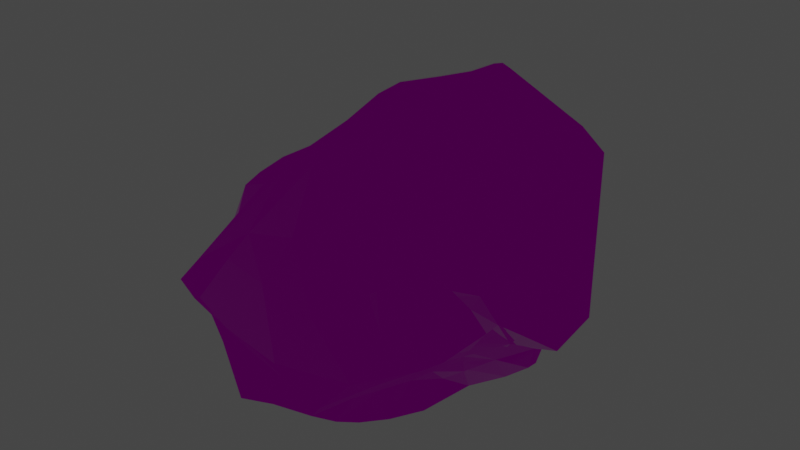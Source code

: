 # Source: Rock03.blend  (saved by Blender 3.1.7; exported with 4.5.12 LTS)
import bpy
from mathutils import Matrix  # noqa: F401  (used for matrix-valued properties, if any)

bpy.ops.wm.read_factory_settings(use_empty=True)
scene = bpy.context.scene
scene.name = 'Scene'

# ---- images (referenced by path relative to the original .blend; pixels are not part of the script)
import os
ASSET_DIR = os.environ.get("B2B_ASSET_DIR", "")  # directory of the original .blend (textures are referenced by path, not embedded)
HERE = os.path.dirname(os.path.abspath(__file__))  # packed textures are extracted next to this script under _unpacked/

def load_image(name, relpath, width, height, colorspace="sRGB"):
    """Load a texture the original file referenced (path relative to the .blend, or extracted next to this script)."""
    p = next((c for c in (os.path.join(HERE, relpath), os.path.join(ASSET_DIR, relpath)) if relpath and os.path.exists(c)), "")
    if p:
        img = bpy.data.images.load(p, check_existing=True)
        img.name = name
    else:  # same state as the original file: an image datablock whose file is absent (Cycles renders it pink)
        img = bpy.data.images.new(name, width, height)
        img.source = "FILE"
        img.filepath = "//" + (relpath or name)
    img.colorspace_settings.name = colorspace
    return img
img_t_env_nature_rockwall_01_bc_dds = load_image('T_ENV_NATURE_RockWall_01_BC.dds', 'T_ENV_NATURE_RockWall_01_BC.dds', 1024, 1024, 'sRGB')
img_t_env_nature_rockwall_01_mrad_dds = load_image('T_ENV_NATURE_RockWall_01_MRAD.dds', 'T_ENV_NATURE_RockWall_01_MRAD.dds', 1024, 1024, 'sRGB')
img_t_env_nature_rockwall_01_n_dds = load_image('T_ENV_NATURE_RockWall_01_N.dds', 'T_ENV_NATURE_RockWall_01_N.dds', 1024, 1024, 'Non-Color')

# ---- materials (node trees are filled in below, after node groups)
mat_mi_env_nature_cave_flatrock = bpy.data.materials.new('MI_ENV_NATURE_Cave_FlatRock')
mat_mi_env_nature_cave_flatrock.use_transparent_shadow = False

# ---- material node trees
mat_mi_env_nature_cave_flatrock.use_nodes = True; mat_mi_env_nature_cave_flatrock.node_tree.nodes.clear()
_N = mat_mi_env_nature_cave_flatrock.node_tree.nodes; _L = mat_mi_env_nature_cave_flatrock.node_tree.links
n0 = _N.new('ShaderNodeBsdfPrincipled'); n0.name = 'Principled BSDF'; n0.location = (10, 300)
n0.distribution = 'GGX'
n0.subsurface_method = 'RANDOM_WALK_SKIN'
n0.inputs[3].default_value = 1.45
n0.inputs[27].default_value = (0.0, 0.0, 0.0, 1.0)
n0.inputs[28].default_value = 1.0
n1 = _N.new('ShaderNodeOutputMaterial'); n1.name = 'Material Output'; n1.location = (300, 300)
n2 = _N.new('ShaderNodeTexImage'); n2.name = 'Image Texture'; n2.location = (-280, 280)
n2.image = img_t_env_nature_rockwall_01_bc_dds
n3 = _N.new('ShaderNodeNormalMap'); n3.name = 'Normal Map'; n3.location = (-246, -220)
n4 = _N.new('ShaderNodeSeparateColor'); n4.name = 'Separate RGB'; n4.location = (-205, -27)
n5 = _N.new('ShaderNodeTexImage'); n5.name = 'Image Texture.001'; n5.location = (-699, 98)
n5.image = img_t_env_nature_rockwall_01_mrad_dds
n6 = _N.new('ShaderNodeTexImage'); n6.name = 'Image Texture.002'; n6.location = (-696, -288)
n6.image = img_t_env_nature_rockwall_01_n_dds
_L.new(n0.outputs[0], n1.inputs[0])
_L.new(n2.outputs[0], n0.inputs[0])
_L.new(n3.outputs[0], n0.inputs[5])
_L.new(n4.outputs[0], n0.inputs[1])
_L.new(n4.outputs[1], n0.inputs[2])
_L.new(n6.outputs[0], n3.inputs[1])
_L.new(n5.outputs[0], n4.inputs[0])
n1.is_active_output = True

# ---- world
world_world = bpy.data.worlds.new('World'); scene.world = world_world
world_world.use_nodes = True; world_world.node_tree.nodes.clear()
_N = world_world.node_tree.nodes; _L = world_world.node_tree.links
n0 = _N.new('ShaderNodeOutputWorld'); n0.name = 'World Output'; n0.location = (300, 300)
n1 = _N.new('ShaderNodeBackground'); n1.name = 'Background'; n1.location = (10, 300)
n1.inputs[0].default_value = (0.05088, 0.05088, 0.05088, 1.0)
_L.new(n1.outputs[0], n0.inputs[0])
n0.is_active_output = True
world_world.color = (0.05088, 0.05088, 0.05088)
world_world.use_sun_shadow = False
world_world.sun_shadow_jitter_overblur = 0.0

# ---- meshes
me_sm_env_nature_cave_rock_m_02_md = bpy.data.meshes.new('SM_ENV_NATURE_Cave_Rock_M_02.md')
me_sm_env_nature_cave_rock_m_02_md.from_pydata([(0.5767, 0.1717, 0.2436), (0.5605, 0.403, -0.3379), (0.5503, 0.4227, 0.3009), (0.6167, 0.09693, -0.3033), (0.1338, 0.832, 0.09339), (0.2388, 0.7044, 0.2629), (0.2497, 0.7297, -0.04626), (0.3144, 0.6077, 0.3019), (0.3414, 0.6439, -0.1461), (0.39, 0.544, 0.3172), (0.4018, 0.5718, -0.2233), (0.5503, 0.4227, 0.3009), (0.5605, 0.403, -0.3379), (0.2392, 0.5611, -0.3494), (0.146, 0.6831, -0.3059), (0.2497, 0.7297, -0.04626), (0.05413, 0.8803, -0.268), (0.1338, 0.832, 0.09339), (-0.04818, 0.8111, -0.4273), (0.02901, 0.5689, -0.487), (0.1426, 0.4302, -0.5032), (0.332, 0.4501, -0.3787), (0.2578, 0.3392, -0.5067), (0.5605, 0.403, -0.3379), (0.4472, 0.2433, -0.5013), (0.4561, 0.3041, -0.3944), (-0.2058, -0.6612, -0.229), (-0.1407, -0.6016, -0.4538), (-0.0931, -0.6984, -0.3834), (-0.3606, -0.4937, -0.3133), (-0.1558, -0.4472, -0.551), (-0.4066, -0.3226, -0.4006), (-0.325, -0.2118, -0.4736), (-0.07517, -0.2756, -0.5752), (-0.07652, -0.128, -0.5367), (-0.2884, -0.0873, -0.5102), (0.1456, -0.1924, -0.5433), (-0.08943, 0.04843, -0.503), (-0.2667, 0.05111, -0.4384), (0.1726, 0.09489, -0.5076), (0.3491, -0.03345, -0.4956), (0.3032, -0.229, -0.5132), (0.4207, 0.08863, -0.4903), (-0.1726, 0.2011, -0.5006), (-0.328, 0.2131, -0.444), (0.01856, 0.25, -0.514), (0.2327, 0.2063, -0.4926), (0.4472, 0.2433, -0.5013), (0.2578, 0.3392, -0.5067), (0.08062, 0.3477, -0.5021), (0.1426, 0.4302, -0.5032), (-0.109, 0.3957, -0.5053), (-0.04508, 0.5292, -0.4999), (0.02901, 0.5689, -0.487), (-0.1268, 0.73, -0.4688), (-0.04818, 0.8111, -0.4273), (-0.2841, 0.6007, -0.4937), (-0.2796, 0.3279, -0.52), (-0.4484, 0.4419, -0.4852), (-0.4093, 0.3333, -0.4916), (0.3332, -0.164, -0.4018), (0.3032, -0.229, -0.5132), (0.3491, -0.03345, -0.4956), (0.3084, -0.3065, -0.3442), (0.2738, -0.3776, -0.4779), (0.3153, -0.4714, -0.2902), (0.2747, -0.5287, -0.4034), (0.2735, -0.6328, -0.3401), (0.3145, -0.5984, -0.2506), (0.2572, -0.7231, -0.2742), (0.3115, -0.7438, -0.207), (0.4089, -0.4607, -0.2031), (0.4362, -0.6121, -0.1358), (0.458, -0.7616, -0.04642), (0.48, -0.4631, -0.1463), (0.4455, -0.3049, -0.2118), (0.3839, -0.2877, -0.2853), (0.3332, -0.164, -0.4018), (0.4231, -0.1741, -0.268), (0.3932, -0.1274, -0.3654), (0.3491, -0.03345, -0.4956), (0.4564, -0.03392, -0.3398), (0.4207, 0.08863, -0.4903), (0.514, 0.08578, -0.4101), (0.4472, 0.2433, -0.5013), (0.5191, 0.1131, -0.3418), (0.4472, 0.2433, -0.5013), (0.4561, 0.3041, -0.3944), (0.5068, -0.02514, -0.259), (0.4231, -0.1741, -0.268), (0.6167, 0.09693, -0.3033), (0.4561, 0.3041, -0.3944), (0.5605, 0.403, -0.3379), (0.5629, -0.04556, -0.1916), (0.5346, -0.1445, -0.1157), (0.4899, -0.1421, -0.1671), (0.4899, -0.1421, -0.1671), (0.4455, -0.3049, -0.2118), (0.4894, -0.2341, -0.0329), (0.4894, -0.2341, -0.0329), (0.5071, -0.2123, 0.01223), (0.4756, -0.3162, 0.06627), (0.48, -0.4631, -0.1463), (0.4756, -0.3162, 0.06627), (0.4649, -0.6391, 0.06789), (0.458, -0.7616, -0.04642), (0.4372, -0.6208, 0.1903), (0.4271, -0.3571, 0.3031), (0.4667, -0.2389, 0.2398), (0.5071, -0.2123, 0.01223), (0.479, -0.07993, 0.2413), (0.5346, -0.1445, -0.1157), (0.5024, 0.03408, 0.209), (0.5629, -0.04556, -0.1916), (0.5767, 0.1717, 0.2436), (0.6167, 0.09693, -0.3033), (-0.6133, 0.4323, -0.1805), (-0.5058, 0.5306, 0.133), (-0.6254, 0.54, -0.1856), (-0.4845, 0.4263, 0.1621), (-0.5936, 0.285, -0.1497), (-0.4655, 0.3086, 0.1738), (-0.6264, 0.1807, -0.11), (-0.4872, 0.1615, 0.1662), (-0.6413, 0.06441, -0.09579), (-0.5066, 0.006809, 0.1164), (-0.5987, -0.04228, -0.08216), (-0.5046, -0.09285, 0.06551), (-0.5721, -0.1758, -0.09485), (-0.4942, -0.2155, 0.01045), (-0.5646, -0.3099, -0.09791), (-0.5072, -0.3319, -0.03496), (0.3938, -0.2452, 0.42), (0.3521, -0.1489, 0.5614), (0.3325, -0.0437, 0.5572), (0.3388, 0.06924, 0.5567), (0.5767, 0.1717, 0.2436), (0.3437, 0.1558, 0.5752), (0.3232, 0.2391, 0.5446), (0.5503, 0.4227, 0.3009), (0.39, 0.544, 0.3172), (0.2431, 0.2911, 0.5658), (0.162, 0.3633, 0.5483), (0.3144, 0.6077, 0.3019), (0.0696, 0.4448, 0.5044), (0.2388, 0.7044, 0.2629), (-0.005422, 0.5489, 0.4152), (0.1338, 0.832, 0.09339), (-0.113, 0.5373, 0.3618), (-0.1571, 0.7969, 0.1109), (-0.2275, 0.5376, 0.3098), (-0.2898, 0.7935, 0.1089), (-0.4236, 0.6884, 0.09305), (-0.2892, 0.4952, 0.3075), (-0.5058, 0.5306, 0.133), (-0.3353, 0.415, 0.3108), (-0.4845, 0.4263, 0.1621), (-0.3288, 0.343, 0.3236), (-0.4655, 0.3086, 0.1738), (-0.2665, 0.2039, 0.3801), (-0.4872, 0.1615, 0.1662), (-0.262, 0.058, 0.3367), (-0.5066, 0.006809, 0.1164), (-0.3461, -0.07673, 0.2452), (-0.5046, -0.09285, 0.06551), (-0.3904, -0.1686, 0.2206), (-0.4942, -0.2155, 0.01045), (-0.3917, -0.282, 0.2003), (-0.3838, -0.3579, 0.1817), (-0.5072, -0.3319, -0.03496), (-0.1571, 0.7969, 0.1109), (-0.3834, 0.8, -0.2479), (-0.2898, 0.7935, 0.1089), (-0.2627, 0.792, -0.3262), (0.05413, 0.8803, -0.268), (-0.04818, 0.8111, -0.4273), (0.1338, 0.832, 0.09339), (-0.2627, 0.792, -0.3262), (-0.04818, 0.8111, -0.4273), (-0.1268, 0.73, -0.4688), (-0.2927, 0.6779, -0.3856), (-0.2841, 0.6007, -0.4937), (-0.3834, 0.8, -0.2479), (-0.3235, 0.5221, -0.4417), (-0.4484, 0.4419, -0.4852), (-0.4979, 0.4872, -0.396), (-0.4428, 0.6586, -0.3053), (-0.486, 0.7497, -0.2183), (-0.5614, 0.6446, -0.212), (-0.54, 0.584, -0.2731), (-0.6254, 0.54, -0.1856), (-0.5275, -0.3806, -0.1608), (-0.5072, -0.3319, -0.03496), (-0.5646, -0.3099, -0.09791), (-0.3594, -0.4788, -0.0226), (-0.4048, -0.56, -0.1222), (-0.3838, -0.3579, 0.1817), (-0.3692, -0.6823, -0.04098), (-0.2337, -0.4111, 0.251), (-0.288, -0.667, 0.05565), (-0.0824, -0.4702, 0.3521), (-0.04952, -0.6541, 0.2265), (0.02791, -0.4433, 0.4047), (0.1331, -0.6475, 0.2682), (0.2003, -0.4332, 0.3607), (0.1476, -0.2874, 0.4502), (0.3404, -0.6254, 0.2519), (0.3521, -0.1489, 0.5614), (0.3938, -0.2452, 0.42), (0.4271, -0.3571, 0.3031), (0.4372, -0.6208, 0.1903), (-0.1837, -0.7573, -0.005589), (-0.288, -0.667, 0.05565), (-0.3692, -0.6823, -0.04098), (-0.1039, -0.6995, 0.134), (-0.04952, -0.6541, 0.2265), (-0.02044, -0.797, -0.03235), (0.08141, -0.7315, 0.1307), (0.1331, -0.6475, 0.2682), (0.2304, -0.837, -0.03486), (0.3013, -0.7496, 0.107), (0.3404, -0.6254, 0.2519), (0.458, -0.7616, -0.04642), (0.4372, -0.6208, 0.1903), (0.4649, -0.6391, 0.06789), (-0.3834, 0.8, -0.2479), (-0.4236, 0.6884, 0.09305), (-0.2898, 0.7935, 0.1089), (-0.486, 0.7497, -0.2183), (-0.5614, 0.6446, -0.212), (-0.6254, 0.54, -0.1856), (-0.5058, 0.5306, 0.133), (-0.3692, -0.6823, -0.04098), (-0.4048, -0.56, -0.1222), (-0.3302, -0.664, -0.1071), (-0.5275, -0.3806, -0.1608), (-0.1837, -0.7573, -0.005589), (-0.3692, -0.6823, -0.04098), (-0.2862, -0.6334, -0.1689), (-0.03614, -0.7452, -0.07692), (-0.02044, -0.797, -0.03235), (-0.5082, -0.439, -0.2414), (0.2287, -0.7603, -0.0903), (0.2304, -0.837, -0.03486), (0.458, -0.7616, -0.04642), (0.3115, -0.7438, -0.207), (0.1417, -0.7127, -0.2021), (0.2572, -0.7231, -0.2742), (0.09701, -0.7314, -0.2998), (-0.04551, -0.6907, -0.1781), (-0.0931, -0.6984, -0.3834), (-0.5296, -0.1595, -0.2565), (-0.325, -0.2118, -0.4736), (-0.5275, -0.3806, -0.1608), (-0.571, -0.09379, -0.1537), (-0.5987, -0.04228, -0.08216), (-0.6413, 0.06441, -0.09579), (-0.3557, 0.03951, -0.2968), (-0.2884, -0.0873, -0.5102), (-0.2667, 0.05111, -0.4384), (-0.6264, 0.1807, -0.11), (-0.328, 0.2131, -0.444), (-0.4584, 0.2648, -0.3415), (-0.5936, 0.285, -0.1497), (-0.4093, 0.3333, -0.4916), (-0.6133, 0.4323, -0.1805), (-0.4979, 0.4872, -0.396), (-0.4484, 0.4419, -0.4852), (-0.6254, 0.54, -0.1856), (0.2738, -0.3776, -0.4779), (0.1456, -0.1924, -0.5433), (0.3032, -0.229, -0.5132), (0.1008, -0.3525, -0.5131), (-0.07517, -0.2756, -0.5752), (-0.1558, -0.4472, -0.551), (0.08822, -0.5104, -0.4441), (0.2747, -0.5287, -0.4034), (-0.1407, -0.6016, -0.4538), (0.2735, -0.6328, -0.3401), (0.08029, -0.6461, -0.3649), (-0.0931, -0.6984, -0.3834), (0.2572, -0.7231, -0.2742), (0.09701, -0.7314, -0.2998), (-0.2275, 0.5376, 0.3098), (-0.2892, 0.4952, 0.3075), (-0.2168, 0.4559, 0.3709), (-0.113, 0.5373, 0.3618), (-0.3353, 0.415, 0.3108), (-0.07579, 0.4535, 0.4293), (-0.005422, 0.5489, 0.4152), (0.0696, 0.4448, 0.5044), (-0.2844, 0.3553, 0.3609), (-0.3288, 0.343, 0.3236), (-0.2665, 0.2039, 0.3801), (-0.05317, 0.2938, 0.47), (0.1142, 0.2926, 0.5314), (0.162, 0.3633, 0.5483), (0.2431, 0.2911, 0.5658), (-0.1495, 0.1867, 0.4561), (-0.262, 0.058, 0.3367), (0.06989, 0.2232, 0.5186), (0.2237, 0.2178, 0.564), (0.3232, 0.2391, 0.5446), (0.3437, 0.1558, 0.5752), (0.2058, 0.1384, 0.5619), (0.3388, 0.06924, 0.5567), (-0.004783, 0.05, 0.5062), (0.1821, -0.008859, 0.5355), (0.3325, -0.0437, 0.5572), (-0.1533, -0.01052, 0.4101), (-0.3461, -0.07673, 0.2452), (0.1916, -0.1724, 0.5224), (0.3521, -0.1489, 0.5614), (0.1476, -0.2874, 0.4502), (0.0304, -0.15, 0.4821), (0.03876, -0.2955, 0.4368), (0.02791, -0.4433, 0.4047), (-0.1158, -0.1537, 0.4059), (-0.0925, -0.3019, 0.378), (-0.0824, -0.4702, 0.3521), (-0.2337, -0.4111, 0.251), (-0.2344, -0.2835, 0.2921), (-0.3838, -0.3579, 0.1817), (-0.3917, -0.282, 0.2003), (-0.2441, -0.1765, 0.292), (-0.3904, -0.1686, 0.2206)], [], [(0, 1, 2), (1, 0, 3), (4, 5, 6), (7, 6, 5), (7, 8, 6), (9, 8, 7), (9, 10, 8), (11, 10, 9), (11, 12, 10), (13, 8, 10), (8, 13, 14), (14, 15, 8), (16, 17, 15), (16, 15, 14), (16, 14, 18), (18, 14, 19), (13, 19, 14), (19, 13, 20), (21, 20, 13), (13, 10, 21), (20, 21, 22), (10, 23, 21), (21, 24, 22), (21, 23, 25), (24, 21, 25), (26, 27, 28), (27, 26, 29), (29, 30, 27), (30, 29, 31), (32, 30, 31), (30, 32, 33), (32, 34, 33), (34, 32, 35), (36, 33, 34), (35, 37, 34), (37, 35, 38), (34, 39, 36), (39, 34, 37), (36, 40, 41), (40, 36, 39), (42, 40, 39), (37, 38, 43), (38, 44, 43), (37, 45, 39), (45, 37, 43), (46, 42, 39), (46, 39, 45), (46, 47, 42), (46, 48, 47), (49, 48, 46), (49, 46, 45), (48, 49, 50), (49, 45, 51), (51, 45, 43), (52, 50, 49), (52, 49, 51), (50, 52, 53), (53, 54, 55), (54, 53, 52), (54, 52, 56), (52, 51, 56), (57, 56, 51), (43, 57, 51), (43, 44, 57), (57, 58, 56), (57, 44, 59), (58, 57, 59), (60, 61, 62), (61, 60, 63), (63, 64, 61), (64, 63, 65), (64, 65, 66), (65, 67, 66), (67, 65, 68), (68, 69, 67), (69, 68, 70), (65, 63, 71), (71, 68, 65), (72, 70, 68), (68, 71, 72), (70, 72, 73), (73, 72, 74), (72, 71, 74), (75, 74, 71), (71, 63, 76), (71, 76, 75), (63, 77, 76), (78, 75, 76), (79, 76, 77), (76, 79, 78), (80, 79, 77), (81, 78, 79), (82, 79, 80), (82, 81, 79), (83, 82, 84), (82, 83, 81), (85, 81, 83), (86, 85, 83), (87, 85, 86), (81, 85, 88), (88, 89, 81), (90, 88, 85), (91, 90, 85), (90, 91, 92), (88, 90, 93), (88, 93, 94), (89, 88, 95), (96, 88, 94), (95, 97, 89), (98, 96, 94), (97, 95, 99), (94, 100, 98), (101, 98, 100), (99, 102, 97), (102, 99, 103), (102, 104, 105), (103, 104, 102), (104, 103, 106), (107, 106, 103), (107, 103, 108), (109, 108, 103), (109, 110, 108), (110, 109, 111), (111, 112, 110), (112, 111, 113), (113, 114, 112), (114, 113, 115), (116, 117, 118), (117, 116, 119), (120, 119, 116), (119, 120, 121), (121, 120, 122), (121, 122, 123), (124, 123, 122), (123, 124, 125), (126, 125, 124), (125, 126, 127), (128, 127, 126), (127, 128, 129), (130, 129, 128), (129, 130, 131), (107, 108, 132), (132, 108, 133), (110, 133, 108), (133, 110, 134), (110, 135, 134), (135, 110, 112), (136, 135, 112), (135, 136, 137), (136, 138, 137), (138, 136, 139), (138, 139, 140), (138, 140, 141), (140, 142, 141), (142, 140, 143), (143, 144, 142), (144, 143, 145), (145, 146, 144), (146, 145, 147), (147, 148, 146), (148, 147, 149), (149, 150, 148), (150, 149, 151), (152, 150, 151), (150, 152, 153), (154, 153, 152), (153, 154, 155), (155, 154, 156), (155, 156, 157), (158, 157, 156), (159, 157, 158), (159, 158, 160), (159, 160, 161), (161, 160, 162), (161, 162, 163), (164, 163, 162), (163, 164, 165), (166, 165, 164), (165, 166, 167), (166, 168, 167), (168, 166, 169), (170, 171, 172), (170, 173, 171), (173, 170, 174), (175, 173, 174), (170, 176, 174), (177, 178, 179), (179, 180, 177), (181, 180, 179), (182, 177, 180), (180, 181, 183), (181, 184, 183), (185, 183, 184), (180, 186, 182), (183, 186, 180), (186, 183, 185), (187, 182, 186), (188, 187, 186), (186, 185, 189), (186, 189, 188), (185, 190, 189), (188, 189, 190), (191, 192, 193), (194, 192, 191), (195, 194, 191), (194, 196, 192), (194, 195, 197), (196, 194, 198), (194, 197, 199), (198, 194, 199), (199, 200, 198), (201, 200, 199), (200, 201, 202), (203, 202, 201), (202, 203, 204), (202, 204, 205), (206, 204, 203), (207, 205, 208), (204, 208, 205), (208, 204, 209), (204, 206, 209), (210, 209, 206), (211, 212, 213), (214, 212, 211), (214, 215, 212), (216, 214, 211), (217, 215, 214), (217, 214, 216), (215, 217, 218), (219, 217, 216), (220, 218, 217), (220, 217, 219), (218, 220, 221), (222, 220, 219), (220, 223, 221), (220, 222, 224), (223, 220, 224), (225, 226, 227), (226, 225, 228), (229, 226, 228), (230, 226, 229), (226, 230, 231), (232, 233, 234), (233, 235, 234), (236, 237, 234), (234, 235, 238), (239, 236, 234), (238, 239, 234), (236, 239, 240), (238, 235, 241), (242, 240, 239), (240, 242, 243), (244, 243, 242), (244, 242, 245), (242, 246, 245), (242, 239, 246), (245, 246, 247), (246, 248, 247), (239, 249, 246), (246, 249, 248), (239, 238, 249), (249, 250, 248), (249, 26, 250), (249, 238, 26), (238, 29, 26), (29, 238, 241), (241, 31, 29), (31, 241, 251), (251, 252, 31), (253, 251, 241), (128, 253, 130), (253, 128, 254), (251, 253, 254), (128, 255, 254), (256, 254, 255), (252, 251, 257), (254, 257, 251), (256, 257, 254), (257, 258, 252), (257, 259, 258), (257, 256, 260), (257, 261, 259), (260, 262, 257), (261, 257, 262), (262, 260, 263), (262, 264, 261), (263, 265, 262), (264, 262, 266), (265, 266, 262), (266, 267, 264), (265, 268, 266), (269, 270, 271), (270, 269, 272), (272, 273, 270), (272, 274, 273), (269, 275, 272), (274, 272, 275), (275, 269, 276), (275, 277, 274), (278, 275, 276), (277, 275, 279), (275, 278, 279), (279, 280, 277), (281, 279, 278), (280, 279, 282), (279, 281, 282), (283, 284, 285), (283, 285, 286), (287, 285, 284), (286, 285, 288), (289, 286, 288), (288, 290, 289), (285, 287, 291), (287, 292, 291), (291, 292, 293), (285, 294, 288), (291, 294, 285), (288, 295, 290), (295, 288, 294), (290, 295, 296), (297, 296, 295), (298, 291, 293), (294, 291, 298), (299, 298, 293), (300, 295, 294), (298, 300, 294), (295, 301, 297), (300, 301, 295), (301, 302, 297), (302, 301, 303), (304, 303, 301), (301, 300, 304), (303, 304, 305), (300, 298, 306), (306, 304, 300), (307, 305, 304), (304, 306, 307), (305, 307, 308), (298, 309, 306), (298, 299, 309), (310, 309, 299), (307, 311, 308), (308, 311, 312), (312, 311, 313), (307, 314, 311), (311, 314, 313), (314, 307, 306), (314, 315, 313), (315, 316, 313), (306, 317, 314), (317, 306, 309), (314, 318, 315), (318, 316, 315), (318, 314, 317), (316, 318, 319), (318, 320, 319), (320, 318, 321), (317, 321, 318), (321, 322, 320), (322, 321, 323), (321, 317, 324), (324, 323, 321), (309, 324, 317), (309, 310, 324), (324, 325, 323), (310, 325, 324)])
_uv = me_sm_env_nature_cave_rock_m_02_md.uv_layers.new(name='UV_SINGLE')
_uv.uv.foreach_set('vector', [0.4915, 0.696, 0.4395, 0.7964, 0.4373, 0.6841, 0.4395, 0.7964, 0.4915, 0.696, 0.4985, 0.7954, 0.2324, 0.637, 0.2976, 0.5706, 0.3027, 0.6882, 0.3381, 0.5642, 0.3027, 0.6882, 0.2976, 0.5706, 0.3381, 0.5642, 0.3401, 0.697, 0.3027, 0.6882, 0.3708, 0.563, 0.3401, 0.697, 0.3381, 0.5642, 0.3708, 0.563, 0.3701, 0.7183, 0.3401, 0.697, 0.4373, 0.5681, 0.3701, 0.7183, 0.3708, 0.563, 0.4373, 0.5681, 0.4395, 0.752, 0.3701, 0.7183, 0.3372, 0.7631, 0.3401, 0.697, 0.3701, 0.7183, 0.3401, 0.697, 0.3372, 0.7631, 0.2925, 0.7485, 0.2925, 0.7485, 0.3027, 0.6821, 0.3401, 0.697, 0.2347, 0.7329, 0.2264, 0.6687, 0.3027, 0.6821, 0.2347, 0.7329, 0.3027, 0.6821, 0.2925, 0.7485, 0.2347, 0.7329, 0.2925, 0.7485, 0.2343, 0.7783, 0.2343, 0.7783, 0.2925, 0.7485, 0.2952, 0.8077, 0.3372, 0.7631, 0.2952, 0.8077, 0.2925, 0.7485, 0.2952, 0.8077, 0.3372, 0.7631, 0.3386, 0.8196, 0.3774, 0.7781, 0.3386, 0.8196, 0.3372, 0.7631, 0.3372, 0.7631, 0.3701, 0.7183, 0.3774, 0.7781, 0.3386, 0.8196, 0.3774, 0.7781, 0.3748, 0.8263, 0.3701, 0.7183, 0.4395, 0.7579, 0.3774, 0.7781, 0.3774, 0.7781, 0.4287, 0.8337, 0.3748, 0.8263, 0.3774, 0.7781, 0.4395, 0.7579, 0.4285, 0.8009, 0.4287, 0.8337, 0.3774, 0.7781, 0.4285, 0.8009, 0.418, 0.6716, 0.4155, 0.6367, 0.4417, 0.6492, 0.4155, 0.6367, 0.418, 0.6716, 0.3667, 0.6687, 0.3667, 0.6687, 0.385, 0.6108, 0.4155, 0.6367, 0.385, 0.6108, 0.3667, 0.6687, 0.3286, 0.6458, 0.3093, 0.605, 0.385, 0.6108, 0.3286, 0.6458, 0.385, 0.6108, 0.3093, 0.605, 0.3635, 0.5793, 0.3093, 0.605, 0.3423, 0.5496, 0.3635, 0.5793, 0.3423, 0.5496, 0.3093, 0.605, 0.2908, 0.5703, 0.3926, 0.5161, 0.3635, 0.5793, 0.3423, 0.5496, 0.2908, 0.5703, 0.3076, 0.512, 0.3423, 0.5496, 0.3076, 0.512, 0.2908, 0.5703, 0.2649, 0.5374, 0.3423, 0.5496, 0.342, 0.46, 0.3926, 0.5161, 0.342, 0.46, 0.3423, 0.5496, 0.3076, 0.512, 0.3926, 0.5161, 0.3887, 0.4541, 0.427, 0.4951, 0.3887, 0.4541, 0.3926, 0.5161, 0.342, 0.46, 0.3875, 0.4209, 0.3887, 0.4541, 0.342, 0.46, 0.3076, 0.512, 0.2649, 0.5374, 0.2671, 0.4937, 0.2649, 0.5374, 0.2307, 0.5154, 0.2671, 0.4937, 0.3076, 0.512, 0.2949, 0.4565, 0.342, 0.46, 0.2949, 0.4565, 0.3076, 0.512, 0.2671, 0.4937, 0.3308, 0.4297, 0.3875, 0.4209, 0.342, 0.46, 0.3308, 0.4297, 0.342, 0.46, 0.2949, 0.4565, 0.3308, 0.4297, 0.355, 0.3857, 0.3875, 0.4209, 0.3308, 0.4297, 0.3032, 0.4028, 0.355, 0.3857, 0.2812, 0.4297, 0.3032, 0.4028, 0.3308, 0.4297, 0.2812, 0.4297, 0.3308, 0.4297, 0.2949, 0.4565, 0.3032, 0.4028, 0.2812, 0.4297, 0.2695, 0.4058, 0.2812, 0.4297, 0.2949, 0.4565, 0.2529, 0.4502, 0.2529, 0.4502, 0.2949, 0.4565, 0.2671, 0.4937, 0.2245, 0.4199, 0.2695, 0.4058, 0.2812, 0.4297, 0.2245, 0.4199, 0.2812, 0.4297, 0.2529, 0.4502, 0.2695, 0.4058, 0.2245, 0.4199, 0.2234, 0.4004, 0.2234, 0.4004, 0.1567, 0.4214, 0.1428, 0.3896, 0.1567, 0.4214, 0.2234, 0.4004, 0.2245, 0.4199, 0.1567, 0.4214, 0.2245, 0.4199, 0.2104, 0.4458, 0.2245, 0.4199, 0.2529, 0.4502, 0.2104, 0.4458, 0.2257, 0.4834, 0.2104, 0.4458, 0.2529, 0.4502, 0.2671, 0.4937, 0.2257, 0.4834, 0.2529, 0.4502, 0.2671, 0.4937, 0.2307, 0.5154, 0.2257, 0.4834, 0.2257, 0.4834, 0.1658, 0.4746, 0.2104, 0.4458, 0.2257, 0.4834, 0.2307, 0.5154, 0.1947, 0.498, 0.1658, 0.4746, 0.2257, 0.4834, 0.1947, 0.498, 0.4417, 0.8234, 0.4343, 0.8367, 0.4287, 0.8151, 0.4343, 0.8367, 0.4417, 0.8234, 0.4541, 0.8311, 0.4541, 0.8311, 0.4458, 0.8557, 0.4343, 0.8367, 0.4458, 0.8557, 0.4541, 0.8311, 0.4788, 0.8551, 0.4458, 0.8557, 0.4788, 0.8551, 0.468, 0.8768, 0.4788, 0.8551, 0.4858, 0.8911, 0.468, 0.8768, 0.4858, 0.8911, 0.4788, 0.8551, 0.4983, 0.8759, 0.4983, 0.8759, 0.5015, 0.9045, 0.4858, 0.8911, 0.5015, 0.9045, 0.4983, 0.8759, 0.5215, 0.9012, 0.4788, 0.8551, 0.4541, 0.8311, 0.5044, 0.8403, 0.5044, 0.8403, 0.4983, 0.8759, 0.4788, 0.8551, 0.5371, 0.8616, 0.5215, 0.9012, 0.4983, 0.8759, 0.4983, 0.8759, 0.5044, 0.8403, 0.5371, 0.8616, 0.5215, 0.9012, 0.5371, 0.8616, 0.5762, 0.881, 0.5762, 0.881, 0.5371, 0.8616, 0.5264, 0.8309, 0.5371, 0.8616, 0.5044, 0.8403, 0.5264, 0.8309, 0.4941, 0.8112, 0.5264, 0.8309, 0.5044, 0.8403, 0.5044, 0.8403, 0.4541, 0.8311, 0.4724, 0.8174, 0.5044, 0.8403, 0.4724, 0.8174, 0.4941, 0.8112, 0.4541, 0.8311, 0.4417, 0.7971, 0.4724, 0.8174, 0.4717, 0.7936, 0.4941, 0.8112, 0.4724, 0.8174, 0.4541, 0.7874, 0.4724, 0.8174, 0.4417, 0.7971, 0.4724, 0.8174, 0.4541, 0.7874, 0.4717, 0.7936, 0.4319, 0.77, 0.4541, 0.7874, 0.4417, 0.7971, 0.4634, 0.7688, 0.4717, 0.7936, 0.4541, 0.7874, 0.436, 0.7454, 0.4541, 0.7874, 0.4319, 0.77, 0.436, 0.7454, 0.4634, 0.7688, 0.4541, 0.7874, 0.4646, 0.7429, 0.436, 0.7454, 0.4287, 0.7053, 0.436, 0.7454, 0.4646, 0.7429, 0.4634, 0.7688, 0.4683, 0.7349, 0.4634, 0.7688, 0.4646, 0.7429, 0.4287, 0.7407, 0.4683, 0.7349, 0.4646, 0.7429, 0.4285, 0.7185, 0.4683, 0.7349, 0.4287, 0.7407, 0.4634, 0.7688, 0.4683, 0.7349, 0.481, 0.7683, 0.481, 0.7683, 0.4717, 0.7983, 0.4634, 0.7688, 0.4985, 0.73, 0.481, 0.7683, 0.4683, 0.7349, 0.4285, 0.6946, 0.4985, 0.73, 0.4683, 0.7349, 0.4985, 0.73, 0.4285, 0.6946, 0.4395, 0.6575, 0.481, 0.7683, 0.4985, 0.73, 0.502, 0.777, 0.481, 0.7683, 0.502, 0.777, 0.5068, 0.8066, 0.4717, 0.7983, 0.481, 0.7683, 0.4919, 0.7898, 0.4919, 0.8037, 0.481, 0.7683, 0.5068, 0.8066, 0.4919, 0.7898, 0.4941, 0.8163, 0.4717, 0.7983, 0.5088, 0.8273, 0.4919, 0.8037, 0.5068, 0.8066, 0.4941, 0.8163, 0.4919, 0.7898, 0.5088, 0.7921, 0.5068, 0.8066, 0.5132, 0.826, 0.5088, 0.8273, 0.5205, 0.8362, 0.5088, 0.8273, 0.5132, 0.826, 0.5088, 0.7921, 0.5264, 0.8236, 0.4941, 0.8163, 0.5264, 0.8236, 0.5088, 0.7921, 0.5205, 0.7876, 0.5264, 0.8236, 0.5718, 0.7979, 0.5762, 0.8287, 0.5205, 0.7876, 0.5718, 0.7979, 0.5264, 0.8236, 0.5718, 0.7979, 0.5205, 0.7876, 0.5703, 0.7704, 0.5186, 0.7528, 0.5703, 0.7704, 0.5205, 0.7876, 0.5186, 0.7528, 0.5205, 0.7876, 0.5107, 0.7709, 0.5132, 0.7957, 0.5107, 0.7709, 0.5205, 0.7876, 0.5132, 0.7957, 0.4934, 0.7849, 0.5107, 0.7709, 0.4934, 0.7849, 0.5132, 0.7957, 0.5068, 0.8057, 0.5068, 0.8057, 0.4871, 0.799, 0.4934, 0.7849, 0.4871, 0.799, 0.5068, 0.8057, 0.502, 0.8097, 0.502, 0.8097, 0.4915, 0.8027, 0.4871, 0.799, 0.4915, 0.8027, 0.502, 0.8097, 0.4985, 0.814, 0.146, 0.5574, 0.1274, 0.6008, 0.1274, 0.5549, 0.1274, 0.6008, 0.146, 0.5574, 0.146, 0.6052, 0.1697, 0.5659, 0.146, 0.6052, 0.146, 0.5574, 0.146, 0.6052, 0.1697, 0.5659, 0.1648, 0.6064, 0.1648, 0.6064, 0.1697, 0.5659, 0.1747, 0.5715, 0.1648, 0.6064, 0.1747, 0.5715, 0.1742, 0.6086, 0.1891, 0.5725, 0.1742, 0.6086, 0.1747, 0.5715, 0.1742, 0.6086, 0.1891, 0.5725, 0.1906, 0.615, 0.2117, 0.5798, 0.1906, 0.615, 0.1891, 0.5725, 0.1906, 0.615, 0.2117, 0.5798, 0.2117, 0.6218, 0.246, 0.5803, 0.2117, 0.6218, 0.2117, 0.5798, 0.2117, 0.6218, 0.246, 0.5803, 0.246, 0.6135, 0.281, 0.5823, 0.246, 0.6135, 0.246, 0.5803, 0.246, 0.6135, 0.281, 0.5823, 0.281, 0.6042, 0.5186, 0.7528, 0.5107, 0.7709, 0.4907, 0.7449, 0.4907, 0.7449, 0.5107, 0.7709, 0.4631, 0.7368, 0.4934, 0.7849, 0.4631, 0.7368, 0.5107, 0.7709, 0.4631, 0.7368, 0.4934, 0.7849, 0.4436, 0.7509, 0.4934, 0.7849, 0.4319, 0.7679, 0.4436, 0.7509, 0.4319, 0.7679, 0.4934, 0.7849, 0.4871, 0.799, 0.4915, 0.8308, 0.4319, 0.7679, 0.4871, 0.799, 0.4319, 0.7679, 0.4915, 0.8308, 0.4226, 0.7781, 0.4915, 0.8308, 0.4058, 0.7968, 0.4226, 0.7781, 0.4058, 0.7968, 0.4915, 0.8308, 0.4373, 0.8898, 0.4058, 0.7968, 0.4373, 0.8898, 0.3708, 0.9056, 0.4058, 0.7968, 0.3708, 0.9056, 0.3745, 0.798, 0.3708, 0.9056, 0.3401, 0.808, 0.3745, 0.798, 0.3401, 0.808, 0.3708, 0.9056, 0.3381, 0.9122, 0.3381, 0.9122, 0.3013, 0.8213, 0.3401, 0.808, 0.3013, 0.8213, 0.3381, 0.9122, 0.2976, 0.9245, 0.2976, 0.9245, 0.2639, 0.8453, 0.3013, 0.8213, 0.2639, 0.8453, 0.2976, 0.9245, 0.2385, 0.9522, 0.2385, 0.9522, 0.2356, 0.8325, 0.2639, 0.8453, 0.2356, 0.8325, 0.2385, 0.9522, 0.1858, 0.9062, 0.1858, 0.9062, 0.2026, 0.8219, 0.2356, 0.8325, 0.2026, 0.8219, 0.1858, 0.9062, 0.1498, 0.8868, 0.1305, 0.8488, 0.2026, 0.8219, 0.1498, 0.8868, 0.2026, 0.8219, 0.1305, 0.8488, 0.1937, 0.8038, 0.1274, 0.7971, 0.1937, 0.8038, 0.1305, 0.8488, 0.1937, 0.8038, 0.1274, 0.7971, 0.1923, 0.7775, 0.1923, 0.7775, 0.1274, 0.7971, 0.146, 0.7677, 0.1923, 0.7775, 0.146, 0.7677, 0.2004, 0.7592, 0.1648, 0.7378, 0.2004, 0.7592, 0.146, 0.7677, 0.2305, 0.7288, 0.2004, 0.7592, 0.1648, 0.7378, 0.2305, 0.7288, 0.1648, 0.7378, 0.1742, 0.6975, 0.2305, 0.7288, 0.1742, 0.6975, 0.2479, 0.6926, 0.2479, 0.6926, 0.1742, 0.6975, 0.1906, 0.6511, 0.2479, 0.6926, 0.1906, 0.6511, 0.2389, 0.6536, 0.2117, 0.6218, 0.2389, 0.6536, 0.1906, 0.6511, 0.2389, 0.6536, 0.2117, 0.6218, 0.2397, 0.6484, 0.246, 0.6135, 0.2397, 0.6484, 0.2117, 0.6218, 0.2397, 0.6484, 0.246, 0.6135, 0.2632, 0.6519, 0.246, 0.6135, 0.2859, 0.6521, 0.2632, 0.6519, 0.2859, 0.6521, 0.246, 0.6135, 0.281, 0.6042, 0.1884, 0.6877, 0.1498, 0.7616, 0.1498, 0.6814, 0.1884, 0.6877, 0.1858, 0.7684, 0.1498, 0.7616, 0.1858, 0.7684, 0.1884, 0.6877, 0.2322, 0.7341, 0.2343, 0.7689, 0.1858, 0.7684, 0.2322, 0.7341, 0.1884, 0.6877, 0.2418, 0.6777, 0.2322, 0.7341, 0.1858, 0.5818, 0.2343, 0.5425, 0.2375, 0.5728, 0.2375, 0.5728, 0.2112, 0.6165, 0.1858, 0.5818, 0.2524, 0.6384, 0.2112, 0.6165, 0.2375, 0.5728, 0.1498, 0.5959, 0.1858, 0.5818, 0.2112, 0.6165, 0.2112, 0.6165, 0.2524, 0.6384, 0.2272, 0.6621, 0.2524, 0.6384, 0.2201, 0.7061, 0.2272, 0.6621, 0.193, 0.6951, 0.2272, 0.6621, 0.2201, 0.7061, 0.2112, 0.6165, 0.1791, 0.6421, 0.1498, 0.5959, 0.2272, 0.6621, 0.1791, 0.6421, 0.2112, 0.6165, 0.1791, 0.6421, 0.2272, 0.6621, 0.193, 0.6951, 0.1312, 0.6233, 0.1498, 0.5959, 0.1791, 0.6421, 0.1296, 0.6619, 0.1312, 0.6233, 0.1791, 0.6421, 0.1791, 0.6421, 0.193, 0.6951, 0.1509, 0.6748, 0.1791, 0.6421, 0.1509, 0.6748, 0.1296, 0.6619, 0.193, 0.6951, 0.1274, 0.6975, 0.1509, 0.6748, 0.1296, 0.6619, 0.1509, 0.6748, 0.1274, 0.6975, 0.3181, 0.6365, 0.281, 0.689, 0.281, 0.655, 0.3491, 0.7039, 0.281, 0.689, 0.3181, 0.6365, 0.3801, 0.6475, 0.3491, 0.7039, 0.3181, 0.6365, 0.3491, 0.7039, 0.2859, 0.7689, 0.281, 0.689, 0.3491, 0.7039, 0.3801, 0.6475, 0.4216, 0.6494, 0.2859, 0.7689, 0.3491, 0.7039, 0.3398, 0.7874, 0.3491, 0.7039, 0.4216, 0.6494, 0.4216, 0.6917, 0.3398, 0.7874, 0.3491, 0.7039, 0.4216, 0.6917, 0.4216, 0.6917, 0.4011, 0.803, 0.3398, 0.7874, 0.4634, 0.7505, 0.4011, 0.803, 0.4216, 0.6917, 0.4011, 0.803, 0.4634, 0.7505, 0.428, 0.8265, 0.5029, 0.7911, 0.428, 0.8265, 0.4634, 0.7505, 0.428, 0.8265, 0.5029, 0.7911, 0.4719, 0.8517, 0.428, 0.8265, 0.4719, 0.8517, 0.4419, 0.8812, 0.5483, 0.8322, 0.4719, 0.8517, 0.5029, 0.7911, 0.4631, 0.9492, 0.4419, 0.8812, 0.4907, 0.9174, 0.4719, 0.8517, 0.4907, 0.9174, 0.4419, 0.8812, 0.4907, 0.9174, 0.4719, 0.8517, 0.5186, 0.8948, 0.4719, 0.8517, 0.5483, 0.8322, 0.5186, 0.8948, 0.5703, 0.8495, 0.5186, 0.8948, 0.5483, 0.8322, 0.4634, 0.6792, 0.4216, 0.7085, 0.4216, 0.6819, 0.4639, 0.7146, 0.4216, 0.7085, 0.4634, 0.6792, 0.4639, 0.7146, 0.4634, 0.7415, 0.4216, 0.7085, 0.4937, 0.6824, 0.4639, 0.7146, 0.4634, 0.6792, 0.5078, 0.7239, 0.4634, 0.7415, 0.4639, 0.7146, 0.5078, 0.7239, 0.4639, 0.7146, 0.4937, 0.6824, 0.4634, 0.7415, 0.5078, 0.7239, 0.5029, 0.7594, 0.5449, 0.6956, 0.5078, 0.7239, 0.4937, 0.6824, 0.5586, 0.7283, 0.5029, 0.7594, 0.5078, 0.7239, 0.5586, 0.7283, 0.5078, 0.7239, 0.5449, 0.6956, 0.5029, 0.7594, 0.5586, 0.7283, 0.5483, 0.7639, 0.5762, 0.7095, 0.5586, 0.7283, 0.5449, 0.6956, 0.5586, 0.7283, 0.5703, 0.7522, 0.5483, 0.7639, 0.5586, 0.7283, 0.5762, 0.7095, 0.5718, 0.7322, 0.5703, 0.7522, 0.5586, 0.7283, 0.5718, 0.7322, 0.1498, 0.7253, 0.1305, 0.7007, 0.1498, 0.6943, 0.1305, 0.7007, 0.1498, 0.7253, 0.1312, 0.7222, 0.1296, 0.717, 0.1305, 0.7007, 0.1312, 0.7222, 0.1274, 0.7158, 0.1305, 0.7007, 0.1296, 0.717, 0.1305, 0.7007, 0.1274, 0.7158, 0.1274, 0.7031, 0.4304, 0.7743, 0.3904, 0.7728, 0.4202, 0.7356, 0.3904, 0.7728, 0.3352, 0.7786, 0.4202, 0.7356, 0.4604, 0.7207, 0.4287, 0.7677, 0.4202, 0.7356, 0.4202, 0.7356, 0.3352, 0.7786, 0.4114, 0.7012, 0.4761, 0.6792, 0.4604, 0.7207, 0.4202, 0.7356, 0.4114, 0.7012, 0.4761, 0.6792, 0.4202, 0.7356, 0.4604, 0.7207, 0.4761, 0.6792, 0.4902, 0.687, 0.4114, 0.7012, 0.3352, 0.7786, 0.3435, 0.7212, 0.5176, 0.6296, 0.4902, 0.687, 0.4761, 0.6792, 0.4902, 0.687, 0.5176, 0.6296, 0.5337, 0.6416, 0.5586, 0.5906, 0.5337, 0.6416, 0.5176, 0.6296, 0.5586, 0.5906, 0.5176, 0.6296, 0.502, 0.5957, 0.5176, 0.6296, 0.4819, 0.627, 0.502, 0.5957, 0.5176, 0.6296, 0.4761, 0.6792, 0.4819, 0.627, 0.502, 0.5957, 0.4819, 0.627, 0.4829, 0.5964, 0.4819, 0.627, 0.4573, 0.6167, 0.4829, 0.5964, 0.4761, 0.6792, 0.4563, 0.6606, 0.4819, 0.627, 0.4819, 0.627, 0.4563, 0.6606, 0.4573, 0.6167, 0.4761, 0.6792, 0.4114, 0.7012, 0.4563, 0.6606, 0.4563, 0.6606, 0.4287, 0.645, 0.4573, 0.6167, 0.4563, 0.6606, 0.418, 0.6716, 0.4287, 0.645, 0.4563, 0.6606, 0.4114, 0.7012, 0.418, 0.6716, 0.4114, 0.7012, 0.3667, 0.6687, 0.418, 0.6716, 0.3667, 0.6687, 0.4114, 0.7012, 0.3435, 0.7212, 0.3435, 0.7212, 0.3286, 0.6458, 0.3667, 0.6687, 0.3286, 0.6458, 0.3435, 0.7212, 0.2786, 0.6799, 0.2786, 0.6799, 0.3257, 0.6189, 0.3286, 0.6458, 0.3076, 0.7582, 0.2786, 0.6799, 0.3435, 0.7212, 0.2495, 0.7393, 0.3076, 0.7582, 0.2781, 0.7646, 0.3076, 0.7582, 0.2495, 0.7393, 0.2449, 0.7053, 0.2786, 0.6799, 0.3076, 0.7582, 0.2449, 0.7053, 0.2495, 0.7393, 0.2189, 0.7122, 0.2449, 0.7053, 0.1941, 0.6792, 0.2449, 0.7053, 0.2189, 0.7122, 0.3257, 0.6189, 0.2786, 0.6799, 0.2598, 0.6099, 0.2449, 0.7053, 0.2598, 0.6099, 0.2786, 0.6799, 0.1941, 0.6792, 0.2598, 0.6099, 0.2449, 0.7053, 0.2598, 0.6099, 0.3174, 0.5955, 0.3257, 0.6189, 0.2598, 0.6099, 0.2869, 0.5786, 0.3174, 0.5955, 0.2598, 0.6099, 0.1941, 0.6792, 0.1699, 0.6433, 0.2598, 0.6099, 0.2484, 0.5491, 0.2869, 0.5786, 0.1699, 0.6433, 0.2023, 0.5647, 0.2598, 0.6099, 0.2484, 0.5491, 0.2598, 0.6099, 0.2023, 0.5647, 0.2023, 0.5647, 0.1699, 0.6433, 0.1544, 0.6072, 0.2023, 0.5647, 0.2142, 0.5203, 0.2484, 0.5491, 0.1544, 0.6072, 0.1211, 0.5698, 0.2023, 0.5647, 0.2142, 0.5203, 0.2023, 0.5647, 0.158, 0.5112, 0.1211, 0.5698, 0.158, 0.5112, 0.2023, 0.5647, 0.158, 0.5112, 0.1866, 0.5017, 0.2142, 0.5203, 0.1211, 0.5698, 0.09692, 0.5454, 0.158, 0.5112, 0.4495, 0.5291, 0.3926, 0.5161, 0.427, 0.4951, 0.3926, 0.5161, 0.4495, 0.5291, 0.4124, 0.5515, 0.4124, 0.5515, 0.3635, 0.5793, 0.3926, 0.5161, 0.4124, 0.5515, 0.385, 0.6108, 0.3635, 0.5793, 0.4495, 0.5291, 0.4373, 0.5811, 0.4124, 0.5515, 0.385, 0.6108, 0.4124, 0.5515, 0.4373, 0.5811, 0.4373, 0.5811, 0.4495, 0.5291, 0.4758, 0.5566, 0.4373, 0.5811, 0.4155, 0.6367, 0.385, 0.6108, 0.4949, 0.5747, 0.4373, 0.5811, 0.4758, 0.5566, 0.4155, 0.6367, 0.4373, 0.5811, 0.4602, 0.6064, 0.4373, 0.5811, 0.4949, 0.5747, 0.4602, 0.6064, 0.4602, 0.6064, 0.4417, 0.6492, 0.4155, 0.6367, 0.5117, 0.5935, 0.4602, 0.6064, 0.4949, 0.5747, 0.4417, 0.6492, 0.4602, 0.6064, 0.481, 0.6208, 0.4602, 0.6064, 0.5117, 0.5935, 0.481, 0.6208, 0.2026, 0.8219, 0.1937, 0.8038, 0.2118, 0.799, 0.2026, 0.8219, 0.2118, 0.799, 0.2356, 0.8325, 0.1923, 0.7775, 0.2118, 0.799, 0.1937, 0.8038, 0.2356, 0.8325, 0.2118, 0.799, 0.2603, 0.812, 0.2639, 0.8453, 0.2356, 0.8325, 0.2603, 0.812, 0.2603, 0.812, 0.3013, 0.8213, 0.2639, 0.8453, 0.2118, 0.799, 0.1923, 0.7775, 0.2081, 0.765, 0.1923, 0.7775, 0.2004, 0.7592, 0.2081, 0.765, 0.2081, 0.765, 0.2004, 0.7592, 0.2305, 0.7288, 0.2118, 0.799, 0.2727, 0.785, 0.2603, 0.812, 0.2081, 0.765, 0.2727, 0.785, 0.2118, 0.799, 0.2603, 0.812, 0.3359, 0.7849, 0.3013, 0.8213, 0.3359, 0.7849, 0.2603, 0.812, 0.2727, 0.785, 0.3013, 0.8213, 0.3359, 0.7849, 0.3401, 0.808, 0.3745, 0.798, 0.3401, 0.808, 0.3359, 0.7849, 0.2695, 0.7314, 0.2081, 0.765, 0.2305, 0.7288, 0.2727, 0.785, 0.2081, 0.765, 0.2695, 0.7314, 0.2479, 0.6926, 0.2695, 0.7314, 0.2305, 0.7288, 0.332, 0.7618, 0.3359, 0.7849, 0.2727, 0.785, 0.2695, 0.7314, 0.332, 0.7618, 0.2727, 0.785, 0.3359, 0.7849, 0.3784, 0.7777, 0.3745, 0.798, 0.332, 0.7618, 0.3784, 0.7777, 0.3359, 0.7849, 0.3784, 0.7777, 0.4058, 0.7968, 0.3745, 0.798, 0.4058, 0.7968, 0.3784, 0.7777, 0.4226, 0.7781, 0.3833, 0.7548, 0.4226, 0.7781, 0.3784, 0.7777, 0.3784, 0.7777, 0.332, 0.7618, 0.3833, 0.7548, 0.4226, 0.7781, 0.3833, 0.7548, 0.4319, 0.7495, 0.332, 0.7618, 0.2695, 0.7314, 0.3318, 0.7061, 0.3318, 0.7061, 0.3833, 0.7548, 0.332, 0.7618, 0.3948, 0.7112, 0.4319, 0.7495, 0.3833, 0.7548, 0.3833, 0.7548, 0.3318, 0.7061, 0.3948, 0.7112, 0.4319, 0.7495, 0.3948, 0.7112, 0.4436, 0.7168, 0.2695, 0.7314, 0.2922, 0.6785, 0.3318, 0.7061, 0.2695, 0.7314, 0.2479, 0.6926, 0.2922, 0.6785, 0.2389, 0.6536, 0.2922, 0.6785, 0.2479, 0.6926, 0.3948, 0.7112, 0.4209, 0.6702, 0.4436, 0.7168, 0.4436, 0.7168, 0.4209, 0.6702, 0.4646, 0.6929, 0.4646, 0.6929, 0.4209, 0.6702, 0.4399, 0.6309, 0.3948, 0.7112, 0.3716, 0.6533, 0.4209, 0.6702, 0.4209, 0.6702, 0.3716, 0.6533, 0.4399, 0.6309, 0.3716, 0.6533, 0.3948, 0.7112, 0.3318, 0.7061, 0.3716, 0.6533, 0.3999, 0.6123, 0.4399, 0.6309, 0.3999, 0.6123, 0.428, 0.5679, 0.4399, 0.6309, 0.3318, 0.7061, 0.3264, 0.6382, 0.3716, 0.6533, 0.3264, 0.6382, 0.3318, 0.7061, 0.2922, 0.6785, 0.3716, 0.6533, 0.3611, 0.5967, 0.3999, 0.6123, 0.3611, 0.5967, 0.428, 0.5679, 0.3999, 0.6123, 0.3611, 0.5967, 0.3716, 0.6533, 0.3264, 0.6382, 0.428, 0.5679, 0.3611, 0.5967, 0.4011, 0.5493, 0.3611, 0.5967, 0.3398, 0.552, 0.4011, 0.5493, 0.3398, 0.552, 0.3611, 0.5967, 0.3123, 0.5891, 0.3264, 0.6382, 0.3123, 0.5891, 0.3611, 0.5967, 0.3123, 0.5891, 0.2859, 0.5461, 0.3398, 0.552, 0.2859, 0.5461, 0.3123, 0.5891, 0.2632, 0.5713, 0.3123, 0.5891, 0.3264, 0.6382, 0.2881, 0.6233, 0.2881, 0.6233, 0.2632, 0.5713, 0.3123, 0.5891, 0.2922, 0.6785, 0.2881, 0.6233, 0.3264, 0.6382, 0.2922, 0.6785, 0.2389, 0.6536, 0.2881, 0.6233, 0.2881, 0.6233, 0.2397, 0.6128, 0.2632, 0.5713, 0.2389, 0.6536, 0.2397, 0.6128, 0.2881, 0.6233])
_uv.active_render = True
_uv = me_sm_env_nature_cave_rock_m_02_md.uv_layers.new(name='EXTRAUVS0')
_uv.uv.foreach_set('vector', [0.3616, 0.6792, 0.5249, 0.7422, 0.3467, 0.7493, 0.5249, 0.7422, 0.3616, 0.6792, 0.5059, 0.6604, 0.7661, 0.6953, 0.8301, 0.6179, 0.835, 0.7258, 0.8682, 0.6121, 0.835, 0.7258, 0.8301, 0.6179, 0.8682, 0.6121, 0.8701, 0.7368, 0.835, 0.7258, 0.8989, 0.6108, 0.8701, 0.7368, 0.8682, 0.6121, 0.8989, 0.6108, 0.8984, 0.7568, 0.8701, 0.7368, 0.9614, 0.6155, 0.8984, 0.7568, 0.8989, 0.6108, 0.9614, 0.6155, 0.9634, 0.7914, 0.8984, 0.7568, 0.8672, 0.7991, 0.8701, 0.7368, 0.8984, 0.7568, 0.8701, 0.7368, 0.8672, 0.7991, 0.8252, 0.7853, 0.8252, 0.7853, 0.835, 0.7258, 0.8701, 0.7368, 0.771, 0.7705, 0.7661, 0.6953, 0.835, 0.7258, 0.771, 0.7705, 0.835, 0.7258, 0.8252, 0.7853, 0.771, 0.7705, 0.8252, 0.7853, 0.7705, 0.8134, 0.7705, 0.8134, 0.8252, 0.7853, 0.8276, 0.8411, 0.8672, 0.7991, 0.8276, 0.8411, 0.8252, 0.7853, 0.8276, 0.8411, 0.8672, 0.7991, 0.8687, 0.8522, 0.9053, 0.8131, 0.8687, 0.8522, 0.8672, 0.7991, 0.8672, 0.7991, 0.8984, 0.7568, 0.9053, 0.8131, 0.8687, 0.8522, 0.9053, 0.8131, 0.9028, 0.8585, 0.8984, 0.7568, 0.9634, 0.7914, 0.9053, 0.8131, 0.9053, 0.8131, 0.9531, 0.8654, 0.9028, 0.8585, 0.9053, 0.8131, 0.9634, 0.7914, 0.9531, 0.8346, 0.9531, 0.8654, 0.9053, 0.8131, 0.9531, 0.8346, 0.6035, 0.126, 0.5625, 0.1289, 0.5771, 0.09863, 0.5625, 0.1289, 0.6035, 0.126, 0.5996, 0.186, 0.5996, 0.186, 0.5322, 0.1646, 0.5625, 0.1289, 0.5322, 0.1646, 0.5996, 0.186, 0.5732, 0.2305, 0.5254, 0.2529, 0.5322, 0.1646, 0.5732, 0.2305, 0.5322, 0.1646, 0.5254, 0.2529, 0.4956, 0.1895, 0.5254, 0.2529, 0.4609, 0.2144, 0.4956, 0.1895, 0.4609, 0.2144, 0.5254, 0.2529, 0.4851, 0.2744, 0.4221, 0.1558, 0.4956, 0.1895, 0.4609, 0.2144, 0.4851, 0.2744, 0.417, 0.2549, 0.4609, 0.2144, 0.417, 0.2549, 0.4851, 0.2744, 0.4468, 0.3047, 0.4609, 0.2144, 0.3564, 0.2148, 0.4221, 0.1558, 0.3564, 0.2148, 0.4609, 0.2144, 0.417, 0.2549, 0.4221, 0.1558, 0.3496, 0.1602, 0.3977, 0.1157, 0.3496, 0.1602, 0.4221, 0.1558, 0.3564, 0.2148, 0.3108, 0.1616, 0.3496, 0.1602, 0.3564, 0.2148, 0.417, 0.2549, 0.4468, 0.3047, 0.3955, 0.3022, 0.4468, 0.3047, 0.4209, 0.3447, 0.3955, 0.3022, 0.417, 0.2549, 0.3521, 0.2695, 0.3564, 0.2148, 0.3521, 0.2695, 0.417, 0.2549, 0.3955, 0.3022, 0.3213, 0.2275, 0.3108, 0.1616, 0.3564, 0.2148, 0.3213, 0.2275, 0.3564, 0.2148, 0.3521, 0.2695, 0.3213, 0.2275, 0.2698, 0.1997, 0.3108, 0.1616, 0.3213, 0.2275, 0.2896, 0.2598, 0.2698, 0.1997, 0.3208, 0.2856, 0.2896, 0.2598, 0.3213, 0.2275, 0.3208, 0.2856, 0.3213, 0.2275, 0.3521, 0.2695, 0.2896, 0.2598, 0.3208, 0.2856, 0.2932, 0.2993, 0.3208, 0.2856, 0.3521, 0.2695, 0.345, 0.3184, 0.345, 0.3184, 0.3521, 0.2695, 0.3955, 0.3022, 0.3098, 0.3521, 0.2932, 0.2993, 0.3208, 0.2856, 0.3098, 0.3521, 0.3208, 0.2856, 0.345, 0.3184, 0.2932, 0.2993, 0.3098, 0.3521, 0.2866, 0.353, 0.2866, 0.353, 0.3113, 0.4312, 0.2747, 0.4473, 0.3113, 0.4312, 0.2866, 0.353, 0.3098, 0.3521, 0.3113, 0.4312, 0.3098, 0.3521, 0.3396, 0.3682, 0.3098, 0.3521, 0.345, 0.3184, 0.3396, 0.3682, 0.3835, 0.3506, 0.3396, 0.3682, 0.345, 0.3184, 0.3955, 0.3022, 0.3835, 0.3506, 0.345, 0.3184, 0.3955, 0.3022, 0.4209, 0.3447, 0.3835, 0.3506, 0.3835, 0.3506, 0.3735, 0.4204, 0.3396, 0.3682, 0.3835, 0.3506, 0.4209, 0.3447, 0.4009, 0.3867, 0.3735, 0.4204, 0.3835, 0.3506, 0.4009, 0.3867, 0.5601, 0.5676, 0.5913, 0.5491, 0.5854, 0.6038, 0.5913, 0.5491, 0.5601, 0.5676, 0.5454, 0.5283, 0.5454, 0.5283, 0.582, 0.5073, 0.5913, 0.5491, 0.582, 0.5073, 0.5454, 0.5283, 0.5278, 0.4849, 0.582, 0.5073, 0.5278, 0.4849, 0.5601, 0.4673, 0.5278, 0.4849, 0.542, 0.4395, 0.5601, 0.4673, 0.542, 0.4395, 0.5278, 0.4849, 0.5156, 0.4507, 0.5156, 0.4507, 0.5254, 0.4136, 0.542, 0.4395, 0.5254, 0.4136, 0.5156, 0.4507, 0.5015, 0.4111, 0.5278, 0.4849, 0.5454, 0.5283, 0.4939, 0.4932, 0.4939, 0.4932, 0.5156, 0.4507, 0.5278, 0.4849, 0.47, 0.4541, 0.5015, 0.4111, 0.5156, 0.4507, 0.5156, 0.4507, 0.4939, 0.4932, 0.47, 0.4541, 0.5015, 0.4111, 0.47, 0.4541, 0.4421, 0.415, 0.4421, 0.415, 0.47, 0.4541, 0.4697, 0.4961, 0.47, 0.4541, 0.4939, 0.4932, 0.4697, 0.4961, 0.4934, 0.5376, 0.4697, 0.4961, 0.4939, 0.4932, 0.4939, 0.4932, 0.5454, 0.5283, 0.5205, 0.5388, 0.4939, 0.4932, 0.5205, 0.5388, 0.4934, 0.5376, 0.5454, 0.5283, 0.5601, 0.5676, 0.5205, 0.5388, 0.5146, 0.5718, 0.4934, 0.5376, 0.5205, 0.5388, 0.5444, 0.5825, 0.5205, 0.5388, 0.5601, 0.5676, 0.5205, 0.5388, 0.5444, 0.5825, 0.5146, 0.5718, 0.5854, 0.6038, 0.5444, 0.5825, 0.5601, 0.5676, 0.5337, 0.6125, 0.5146, 0.5718, 0.5444, 0.5825, 0.5811, 0.6423, 0.5444, 0.5825, 0.5854, 0.6038, 0.5811, 0.6423, 0.5337, 0.6125, 0.5444, 0.5825, 0.5493, 0.6497, 0.5811, 0.6423, 0.5845, 0.6875, 0.5811, 0.6423, 0.5493, 0.6497, 0.5337, 0.6125, 0.5317, 0.6584, 0.5337, 0.6125, 0.5493, 0.6497, 0.5845, 0.6875, 0.5317, 0.6584, 0.5493, 0.6497, 0.5581, 0.71, 0.5317, 0.6584, 0.5845, 0.6875, 0.5337, 0.6125, 0.5317, 0.6584, 0.5078, 0.6182, 0.5078, 0.6182, 0.5146, 0.5718, 0.5337, 0.6125, 0.5059, 0.6604, 0.5078, 0.6182, 0.5317, 0.6584, 0.5581, 0.71, 0.5059, 0.6604, 0.5317, 0.6584, 0.5059, 0.6604, 0.5581, 0.71, 0.5249, 0.7422, 0.5078, 0.6182, 0.5059, 0.6604, 0.4827, 0.6191, 0.5078, 0.6182, 0.4827, 0.6191, 0.4634, 0.5903, 0.5146, 0.5718, 0.5078, 0.6182, 0.4819, 0.585, 0.4819, 0.585, 0.5078, 0.6182, 0.4634, 0.5903, 0.4819, 0.585, 0.4934, 0.5376, 0.5146, 0.5718, 0.4421, 0.5613, 0.4819, 0.585, 0.4634, 0.5903, 0.4934, 0.5376, 0.4819, 0.585, 0.4421, 0.5613, 0.4634, 0.5903, 0.4287, 0.5688, 0.4421, 0.5613, 0.4131, 0.5386, 0.4421, 0.5613, 0.4287, 0.5688, 0.4421, 0.5613, 0.4697, 0.4961, 0.4934, 0.5376, 0.4697, 0.4961, 0.4421, 0.5613, 0.4131, 0.5386, 0.4697, 0.4961, 0.4114, 0.4492, 0.4421, 0.415, 0.4131, 0.5386, 0.4114, 0.4492, 0.4697, 0.4961, 0.4114, 0.4492, 0.4131, 0.5386, 0.3772, 0.4541, 0.3464, 0.5256, 0.3772, 0.4541, 0.4131, 0.5386, 0.3464, 0.5256, 0.4131, 0.5386, 0.3647, 0.5591, 0.4287, 0.5688, 0.3647, 0.5591, 0.4131, 0.5386, 0.4287, 0.5688, 0.3623, 0.6025, 0.3647, 0.5591, 0.3623, 0.6025, 0.4287, 0.5688, 0.4634, 0.5903, 0.4634, 0.5903, 0.3699, 0.635, 0.3623, 0.6025, 0.3699, 0.635, 0.4634, 0.5903, 0.4827, 0.6191, 0.4827, 0.6191, 0.3616, 0.6792, 0.3699, 0.635, 0.3616, 0.6792, 0.4827, 0.6191, 0.5059, 0.6604, 0.6553, 0.9195, 0.7495, 0.9151, 0.6626, 0.9482, 0.7495, 0.9151, 0.6553, 0.9195, 0.749, 0.8848, 0.6509, 0.8781, 0.749, 0.8848, 0.6553, 0.9195, 0.749, 0.8848, 0.6509, 0.8781, 0.7432, 0.8527, 0.7432, 0.8527, 0.6509, 0.8781, 0.6475, 0.8464, 0.7432, 0.8527, 0.6475, 0.8464, 0.7266, 0.8154, 0.6387, 0.8153, 0.7266, 0.8154, 0.6475, 0.8464, 0.7266, 0.8154, 0.6387, 0.8153, 0.6997, 0.7795, 0.6382, 0.7836, 0.6997, 0.7795, 0.6387, 0.8153, 0.6997, 0.7795, 0.6382, 0.7836, 0.6797, 0.756, 0.6274, 0.7476, 0.6797, 0.756, 0.6382, 0.7836, 0.6797, 0.756, 0.6274, 0.7476, 0.6582, 0.7261, 0.6167, 0.7124, 0.6582, 0.7261, 0.6274, 0.7476, 0.6582, 0.7261, 0.6167, 0.7124, 0.6367, 0.6992, 0.9409, 0.209, 0.9575, 0.2432, 0.9053, 0.2363, 0.9053, 0.2363, 0.9575, 0.2432, 0.8442, 0.2588, 0.9546, 0.2861, 0.8442, 0.2588, 0.9575, 0.2432, 0.8442, 0.2588, 0.9546, 0.2861, 0.8442, 0.2881, 0.9546, 0.2861, 0.8496, 0.3179, 0.8442, 0.2881, 0.8496, 0.3179, 0.9546, 0.2861, 0.9624, 0.3184, 0.9595, 0.3618, 0.8496, 0.3179, 0.9624, 0.3184, 0.8496, 0.3179, 0.9595, 0.3618, 0.8506, 0.3413, 0.9595, 0.3618, 0.8516, 0.3667, 0.8506, 0.3413, 0.8516, 0.3667, 0.9595, 0.3618, 0.9351, 0.4282, 0.8516, 0.3667, 0.9351, 0.4282, 0.8931, 0.4639, 0.8516, 0.3667, 0.8931, 0.4639, 0.8315, 0.3828, 0.8931, 0.4639, 0.8154, 0.4058, 0.8315, 0.3828, 0.8154, 0.4058, 0.8931, 0.4639, 0.875, 0.4854, 0.875, 0.4854, 0.7974, 0.4336, 0.8154, 0.4058, 0.7974, 0.4336, 0.875, 0.4854, 0.8574, 0.5171, 0.8574, 0.5171, 0.7837, 0.4707, 0.7974, 0.4336, 0.7837, 0.4707, 0.8574, 0.5171, 0.8354, 0.5791, 0.8354, 0.5791, 0.7534, 0.48, 0.7837, 0.4707, 0.7534, 0.48, 0.8354, 0.5791, 0.752, 0.5781, 0.752, 0.5781, 0.7222, 0.4922, 0.7534, 0.48, 0.7222, 0.4922, 0.752, 0.5781, 0.7144, 0.5813, 0.6699, 0.5637, 0.7222, 0.4922, 0.7144, 0.5813, 0.7222, 0.4922, 0.6699, 0.5637, 0.7031, 0.4844, 0.6382, 0.5229, 0.7031, 0.4844, 0.6699, 0.5637, 0.7031, 0.4844, 0.6382, 0.5229, 0.6855, 0.4668, 0.6855, 0.4668, 0.6382, 0.5229, 0.6348, 0.4922, 0.6855, 0.4668, 0.6348, 0.4922, 0.6812, 0.4473, 0.6274, 0.459, 0.6812, 0.4473, 0.6348, 0.4922, 0.689, 0.4048, 0.6812, 0.4473, 0.6274, 0.459, 0.689, 0.4048, 0.6274, 0.459, 0.6079, 0.4219, 0.689, 0.4048, 0.6079, 0.4219, 0.6699, 0.3682, 0.6699, 0.3682, 0.6079, 0.4219, 0.5815, 0.3853, 0.6699, 0.3682, 0.5815, 0.3853, 0.627, 0.3438, 0.562, 0.3613, 0.627, 0.3438, 0.5815, 0.3853, 0.627, 0.3438, 0.562, 0.3613, 0.606, 0.3242, 0.5405, 0.3315, 0.606, 0.3242, 0.562, 0.3613, 0.606, 0.3242, 0.5405, 0.3315, 0.5928, 0.2954, 0.5405, 0.3315, 0.5845, 0.2759, 0.5928, 0.2954, 0.5845, 0.2759, 0.5405, 0.3315, 0.519, 0.3047, 0.3149, 0.9036, 0.4229, 0.9598, 0.3059, 0.9598, 0.3149, 0.9036, 0.4329, 0.9073, 0.4229, 0.9598, 0.4329, 0.9073, 0.3149, 0.9036, 0.3828, 0.8398, 0.4336, 0.8367, 0.4329, 0.9073, 0.3828, 0.8398, 0.3149, 0.9036, 0.3005, 0.8257, 0.3828, 0.8398, 0.8286, 0.09229, 0.8745, 0.05518, 0.8774, 0.08398, 0.8774, 0.08398, 0.8525, 0.125, 0.8286, 0.09229, 0.8916, 0.146, 0.8525, 0.125, 0.8774, 0.08398, 0.7949, 0.1055, 0.8286, 0.09229, 0.8525, 0.125, 0.8525, 0.125, 0.8916, 0.146, 0.8677, 0.168, 0.8916, 0.146, 0.8613, 0.2095, 0.8677, 0.168, 0.8354, 0.1992, 0.8677, 0.168, 0.8613, 0.2095, 0.8525, 0.125, 0.8223, 0.1494, 0.7949, 0.1055, 0.8677, 0.168, 0.8223, 0.1494, 0.8525, 0.125, 0.8223, 0.1494, 0.8677, 0.168, 0.8354, 0.1992, 0.7773, 0.1313, 0.7949, 0.1055, 0.8223, 0.1494, 0.7759, 0.168, 0.7773, 0.1313, 0.8223, 0.1494, 0.8223, 0.1494, 0.8354, 0.1992, 0.7959, 0.1802, 0.8223, 0.1494, 0.7959, 0.1802, 0.7759, 0.168, 0.8354, 0.1992, 0.7734, 0.2012, 0.7959, 0.1802, 0.7759, 0.168, 0.7959, 0.1802, 0.7734, 0.2012, 0.04855, 0.5972, 0.01517, 0.6445, 0.01517, 0.614, 0.07654, 0.658, 0.01517, 0.6445, 0.04855, 0.5972, 0.1045, 0.6069, 0.07654, 0.658, 0.04855, 0.5972, 0.07654, 0.658, 0.01956, 0.7166, 0.01517, 0.6445, 0.07654, 0.658, 0.1045, 0.6069, 0.1417, 0.6089, 0.01956, 0.7166, 0.07654, 0.658, 0.06812, 0.7332, 0.07654, 0.658, 0.1417, 0.6089, 0.1417, 0.647, 0.06812, 0.7332, 0.07654, 0.658, 0.1417, 0.647, 0.1417, 0.647, 0.1234, 0.7473, 0.06812, 0.7332, 0.1793, 0.7, 0.1234, 0.7473, 0.1417, 0.647, 0.1234, 0.7473, 0.1793, 0.7, 0.1475, 0.7684, 0.2152, 0.7366, 0.1475, 0.7684, 0.1793, 0.7, 0.1475, 0.7684, 0.2152, 0.7366, 0.187, 0.791, 0.1475, 0.7684, 0.187, 0.791, 0.16, 0.8176, 0.2561, 0.7734, 0.187, 0.791, 0.2152, 0.7366, 0.1791, 0.8789, 0.16, 0.8176, 0.2039, 0.8502, 0.187, 0.791, 0.2039, 0.8502, 0.16, 0.8176, 0.2039, 0.8502, 0.187, 0.791, 0.2294, 0.8298, 0.187, 0.791, 0.2561, 0.7734, 0.2294, 0.8298, 0.2756, 0.7891, 0.2294, 0.8298, 0.2561, 0.7734, 0.4673, 0.9279, 0.5068, 0.9845, 0.4709, 0.9845, 0.5151, 0.9271, 0.5068, 0.9845, 0.4673, 0.9279, 0.5151, 0.9271, 0.5518, 0.9279, 0.5068, 0.9845, 0.4717, 0.8867, 0.5151, 0.9271, 0.4673, 0.9279, 0.5278, 0.8676, 0.5518, 0.9279, 0.5151, 0.9271, 0.5278, 0.8676, 0.5151, 0.9271, 0.4717, 0.8867, 0.5518, 0.9279, 0.5278, 0.8676, 0.5762, 0.8738, 0.4897, 0.8168, 0.5278, 0.8676, 0.4717, 0.8867, 0.5337, 0.7981, 0.5762, 0.8738, 0.5278, 0.8676, 0.5337, 0.7981, 0.5278, 0.8676, 0.4897, 0.8168, 0.5762, 0.8738, 0.5337, 0.7981, 0.5825, 0.8119, 0.5083, 0.7747, 0.5337, 0.7981, 0.4897, 0.8168, 0.5337, 0.7981, 0.5664, 0.7825, 0.5825, 0.8119, 0.5337, 0.7981, 0.5083, 0.7747, 0.5391, 0.78, 0.5664, 0.7825, 0.5337, 0.7981, 0.5391, 0.78, 0.7378, 0.1763, 0.6904, 0.08936, 0.7349, 0.0752, 0.6904, 0.08936, 0.7378, 0.1763, 0.7051, 0.1768, 0.6699, 0.1797, 0.6904, 0.08936, 0.7051, 0.1768, 0.6357, 0.1763, 0.6904, 0.08936, 0.6699, 0.1797, 0.6904, 0.08936, 0.6357, 0.1763, 0.6406, 0.08301, 0.2363, 0.2324, 0.2131, 0.2646, 0.215, 0.2295, 0.2131, 0.2646, 0.2013, 0.3291, 0.215, 0.2295, 0.234, 0.1782, 0.2363, 0.2324, 0.215, 0.2295, 0.215, 0.2295, 0.2013, 0.3291, 0.1929, 0.2266, 0.2017, 0.147, 0.234, 0.1782, 0.215, 0.2295, 0.1929, 0.2266, 0.2017, 0.147, 0.215, 0.2295, 0.234, 0.1782, 0.2017, 0.147, 0.2172, 0.1357, 0.1929, 0.2266, 0.2013, 0.3291, 0.1826, 0.3096, 0.1748, 0.07861, 0.2172, 0.1357, 0.2017, 0.147, 0.2172, 0.1357, 0.1748, 0.07861, 0.199, 0.06885, 0.162, 0.01562, 0.199, 0.06885, 0.1748, 0.07861, 0.162, 0.01562, 0.1748, 0.07861, 0.1365, 0.06885, 0.1748, 0.07861, 0.152, 0.1128, 0.1365, 0.06885, 0.1748, 0.07861, 0.2017, 0.147, 0.152, 0.1128, 0.1365, 0.06885, 0.152, 0.1128, 0.1236, 0.08887, 0.152, 0.1128, 0.1293, 0.1323, 0.1236, 0.08887, 0.2017, 0.147, 0.1732, 0.1606, 0.152, 0.1128, 0.152, 0.1128, 0.1732, 0.1606, 0.1293, 0.1323, 0.2017, 0.147, 0.1929, 0.2266, 0.1732, 0.1606, 0.1732, 0.1606, 0.1224, 0.1885, 0.1293, 0.1323, 0.1732, 0.1606, 0.1711, 0.2075, 0.1224, 0.1885, 0.1732, 0.1606, 0.1929, 0.2266, 0.1711, 0.2075, 0.1929, 0.2266, 0.1547, 0.2715, 0.1711, 0.2075, 0.1547, 0.2715, 0.1929, 0.2266, 0.1826, 0.3096, 0.1826, 0.3096, 0.1223, 0.3145, 0.1547, 0.2715, 0.1223, 0.3145, 0.1826, 0.3096, 0.1484, 0.377, 0.1484, 0.377, 0.08191, 0.3286, 0.1223, 0.3145, 0.2013, 0.3291, 0.1484, 0.377, 0.1826, 0.3096, 0.1901, 0.3936, 0.2013, 0.3291, 0.2053, 0.3599, 0.2013, 0.3291, 0.1901, 0.3936, 0.1659, 0.4082, 0.1484, 0.377, 0.2013, 0.3291, 0.1659, 0.4082, 0.1901, 0.3936, 0.1801, 0.4292, 0.1659, 0.4082, 0.1677, 0.4585, 0.1659, 0.4082, 0.1801, 0.4292, 0.08191, 0.3286, 0.1484, 0.377, 0.08716, 0.4111, 0.1659, 0.4082, 0.08716, 0.4111, 0.1484, 0.377, 0.1677, 0.4585, 0.08716, 0.4111, 0.1659, 0.4082, 0.08716, 0.4111, 0.05298, 0.3516, 0.08191, 0.3286, 0.08716, 0.4111, 0.04608, 0.3945, 0.05298, 0.3516, 0.08716, 0.4111, 0.1677, 0.4585, 0.1483, 0.4844, 0.08716, 0.4111, 0.03391, 0.4404, 0.04608, 0.3945, 0.1483, 0.4844, 0.06677, 0.4751, 0.08716, 0.4111, 0.03391, 0.4404, 0.08716, 0.4111, 0.06677, 0.4751, 0.06677, 0.4751, 0.1483, 0.4844, 0.1241, 0.5051, 0.06677, 0.4751, 0.01984, 0.4795, 0.03391, 0.4404, 0.1241, 0.5051, 0.1047, 0.5415, 0.06677, 0.4751, 0.01984, 0.4795, 0.06677, 0.4751, 0.03717, 0.5312, 0.1047, 0.5415, 0.03717, 0.5312, 0.06677, 0.4751, 0.03717, 0.5312, 0.01517, 0.5105, 0.01984, 0.4795, 0.1047, 0.5415, 0.09424, 0.5693, 0.03717, 0.5312, 0.437, 0.08936, 0.4221, 0.1558, 0.3977, 0.1157, 0.4221, 0.1558, 0.437, 0.08936, 0.4631, 0.1328, 0.4631, 0.1328, 0.4956, 0.1895, 0.4221, 0.1558, 0.4631, 0.1328, 0.5322, 0.1646, 0.4956, 0.1895, 0.437, 0.08936, 0.4976, 0.104, 0.4631, 0.1328, 0.5322, 0.1646, 0.4631, 0.1328, 0.4976, 0.104, 0.4976, 0.104, 0.437, 0.08936, 0.4692, 0.05859, 0.4976, 0.104, 0.5625, 0.1289, 0.5322, 0.1646, 0.4905, 0.03662, 0.4976, 0.104, 0.4692, 0.05859, 0.5625, 0.1289, 0.4976, 0.104, 0.5273, 0.07715, 0.4976, 0.104, 0.4905, 0.03662, 0.5273, 0.07715, 0.5273, 0.07715, 0.5771, 0.09863, 0.5625, 0.1289, 0.5122, 0.0166, 0.5273, 0.07715, 0.4905, 0.03662, 0.5771, 0.09863, 0.5273, 0.07715, 0.5439, 0.05273, 0.5273, 0.07715, 0.5122, 0.0166, 0.5439, 0.05273, 0.7222, 0.4922, 0.7031, 0.4844, 0.7222, 0.4648, 0.7222, 0.4922, 0.7222, 0.4648, 0.7534, 0.48, 0.6855, 0.4668, 0.7222, 0.4648, 0.7031, 0.4844, 0.7534, 0.48, 0.7222, 0.4648, 0.7593, 0.4507, 0.7837, 0.4707, 0.7534, 0.48, 0.7593, 0.4507, 0.7593, 0.4507, 0.7974, 0.4336, 0.7837, 0.4707, 0.7222, 0.4648, 0.6855, 0.4668, 0.6968, 0.4448, 0.6855, 0.4668, 0.6812, 0.4473, 0.6968, 0.4448, 0.6968, 0.4448, 0.6812, 0.4473, 0.689, 0.4048, 0.7222, 0.4648, 0.7544, 0.4067, 0.7593, 0.4507, 0.6968, 0.4448, 0.7544, 0.4067, 0.7222, 0.4648, 0.7593, 0.4507, 0.7979, 0.3921, 0.7974, 0.4336, 0.7979, 0.3921, 0.7593, 0.4507, 0.7544, 0.4067, 0.7974, 0.4336, 0.7979, 0.3921, 0.8154, 0.4058, 0.8315, 0.3828, 0.8154, 0.4058, 0.7979, 0.3921, 0.7217, 0.3877, 0.6968, 0.4448, 0.689, 0.4048, 0.7544, 0.4067, 0.6968, 0.4448, 0.7217, 0.3877, 0.6699, 0.3682, 0.7217, 0.3877, 0.689, 0.4048, 0.7817, 0.3779, 0.7979, 0.3921, 0.7544, 0.4067, 0.7217, 0.3877, 0.7817, 0.3779, 0.7544, 0.4067, 0.7979, 0.3921, 0.8228, 0.3652, 0.8315, 0.3828, 0.7817, 0.3779, 0.8228, 0.3652, 0.7979, 0.3921, 0.8228, 0.3652, 0.8516, 0.3667, 0.8315, 0.3828, 0.8516, 0.3667, 0.8228, 0.3652, 0.8506, 0.3413, 0.812, 0.3462, 0.8506, 0.3413, 0.8228, 0.3652, 0.8228, 0.3652, 0.7817, 0.3779, 0.812, 0.3462, 0.8506, 0.3413, 0.812, 0.3462, 0.8496, 0.3179, 0.7817, 0.3779, 0.7217, 0.3877, 0.749, 0.3408, 0.749, 0.3408, 0.812, 0.3462, 0.7817, 0.3779, 0.7925, 0.3101, 0.8496, 0.3179, 0.812, 0.3462, 0.812, 0.3462, 0.749, 0.3408, 0.7925, 0.3101, 0.8496, 0.3179, 0.7925, 0.3101, 0.8442, 0.2881, 0.7217, 0.3877, 0.6982, 0.3394, 0.749, 0.3408, 0.7217, 0.3877, 0.6699, 0.3682, 0.6982, 0.3394, 0.627, 0.3438, 0.6982, 0.3394, 0.6699, 0.3682, 0.7925, 0.3101, 0.7798, 0.2671, 0.8442, 0.2881, 0.8442, 0.2881, 0.7798, 0.2671, 0.8442, 0.2588, 0.8442, 0.2588, 0.7798, 0.2671, 0.752, 0.2388, 0.7925, 0.3101, 0.7383, 0.2871, 0.7798, 0.2671, 0.7798, 0.2671, 0.7383, 0.2871, 0.752, 0.2388, 0.7383, 0.2871, 0.7925, 0.3101, 0.749, 0.3408, 0.7383, 0.2871, 0.7227, 0.2485, 0.752, 0.2388, 0.7227, 0.2485, 0.7031, 0.2114, 0.752, 0.2388, 0.749, 0.3408, 0.6948, 0.2998, 0.7383, 0.2871, 0.6948, 0.2998, 0.749, 0.3408, 0.6982, 0.3394, 0.7383, 0.2871, 0.6841, 0.2598, 0.7227, 0.2485, 0.6841, 0.2598, 0.7031, 0.2114, 0.7227, 0.2485, 0.6841, 0.2598, 0.7383, 0.2871, 0.6948, 0.2998, 0.7031, 0.2114, 0.6841, 0.2598, 0.6685, 0.2153, 0.6841, 0.2598, 0.625, 0.2456, 0.6685, 0.2153, 0.625, 0.2456, 0.6841, 0.2598, 0.6416, 0.2783, 0.6948, 0.2998, 0.6416, 0.2783, 0.6841, 0.2598, 0.6416, 0.2783, 0.5845, 0.2759, 0.625, 0.2456, 0.5845, 0.2759, 0.6416, 0.2783, 0.5928, 0.2954, 0.6416, 0.2783, 0.6948, 0.2998, 0.6475, 0.3076, 0.6475, 0.3076, 0.5928, 0.2954, 0.6416, 0.2783, 0.6982, 0.3394, 0.6475, 0.3076, 0.6948, 0.2998, 0.6982, 0.3394, 0.627, 0.3438, 0.6475, 0.3076, 0.6475, 0.3076, 0.606, 0.3242, 0.5928, 0.2954, 0.627, 0.3438, 0.606, 0.3242, 0.6475, 0.3076])
_ca = me_sm_env_nature_cave_rock_m_02_md.color_attributes.new('PSKVTXCOL_0', 'BYTE_COLOR', 'CORNER')
_ca.data.foreach_set('color', [1.0, 0.0, 0.0, 1.0, 1.0, 0.0, 0.0, 1.0, 1.0, 0.0, 0.0, 1.0, 1.0, 0.0, 0.0, 1.0, 1.0, 0.0, 0.0, 1.0, 1.0, 0.0, 0.0, 1.0, 1.0, 0.0, 0.0, 1.0, 1.0, 0.0, 0.0, 1.0, 1.0, 0.0, 0.0, 1.0, 1.0, 0.0, 0.0, 1.0, 1.0, 0.0, 0.0, 1.0, 1.0, 0.0, 0.0, 1.0, 1.0, 0.0, 0.0, 1.0, 1.0, 0.0, 0.0, 1.0, 1.0, 0.0, 0.0, 1.0, 1.0, 0.0, 0.0, 1.0, 1.0, 0.0, 0.0, 1.0, 1.0, 0.0, 0.0, 1.0, 1.0, 0.0, 0.0, 1.0, 1.0, 0.0, 0.0, 1.0, 1.0, 0.0, 0.0, 1.0, 1.0, 0.0, 0.0, 1.0, 1.0, 0.0, 0.0, 1.0, 1.0, 0.0, 0.0, 1.0, 1.0, 0.0, 0.0, 1.0, 1.0, 0.0, 0.0, 1.0, 1.0, 0.0, 0.0, 1.0, 1.0, 0.0, 0.0, 1.0, 1.0, 0.0, 0.0, 1.0, 1.0, 0.0, 0.0, 1.0, 1.0, 0.0, 0.0, 1.0, 1.0, 0.0, 0.0, 1.0, 1.0, 0.0, 0.0, 1.0, 1.0, 0.0, 0.0, 1.0, 1.0, 0.0, 0.0, 1.0, 1.0, 0.0, 0.0, 1.0, 1.0, 0.0, 0.0, 1.0, 1.0, 0.0, 0.0, 1.0, 1.0, 0.0, 0.0, 1.0, 1.0, 0.0, 0.0, 1.0, 1.0, 0.0, 0.0, 1.0, 1.0, 0.0, 0.0, 1.0, 1.0, 0.0, 0.0, 1.0, 1.0, 0.0, 0.0, 1.0, 1.0, 0.0, 0.0, 1.0, 1.0, 0.0, 0.0, 1.0, 1.0, 0.0, 0.0, 1.0, 1.0, 0.0, 0.0, 1.0, 1.0, 0.0, 0.0, 1.0, 1.0, 0.0, 0.0, 1.0, 1.0, 0.0, 0.0, 1.0, 1.0, 0.0, 0.0, 1.0, 1.0, 0.0, 0.0, 1.0, 1.0, 0.0, 0.0, 1.0, 1.0, 0.0, 0.0, 1.0, 1.0, 0.0, 0.0, 1.0, 1.0, 0.0, 0.0, 1.0, 1.0, 0.0, 0.0, 1.0, 1.0, 0.0, 0.0, 1.0, 1.0, 0.0, 0.0, 1.0, 1.0, 0.0, 0.0, 1.0, 1.0, 0.0, 0.0, 1.0, 1.0, 0.0, 0.0, 1.0, 1.0, 0.0, 0.0, 1.0, 1.0, 0.0, 0.0, 1.0, 1.0, 0.0, 0.0, 1.0, 1.0, 0.0, 0.0, 1.0, 1.0, 0.0, 0.0, 1.0, 1.0, 0.0, 0.0, 1.0, 1.0, 0.0, 0.0, 1.0, 1.0, 0.0, 0.0, 1.0, 1.0, 0.0, 0.0, 1.0, 1.0, 0.0, 0.0, 1.0, 1.0, 0.0, 0.0, 1.0, 1.0, 0.0, 0.0, 1.0, 1.0, 0.0, 0.0, 1.0, 1.0, 0.0, 0.0, 1.0, 1.0, 0.0, 0.0, 1.0, 1.0, 0.0, 0.0, 1.0, 1.0, 0.0, 0.0, 1.0, 1.0, 0.0, 0.0, 1.0, 1.0, 0.0, 0.0, 1.0, 1.0, 0.0, 0.0, 1.0, 1.0, 0.0, 0.0, 1.0, 1.0, 0.0, 0.0, 1.0, 1.0, 0.0, 0.0, 1.0, 1.0, 0.0, 0.0, 1.0, 1.0, 0.0, 0.0, 1.0, 1.0, 0.0, 0.0, 1.0, 1.0, 0.0, 0.0, 1.0, 1.0, 0.0, 0.0, 1.0, 1.0, 0.0, 0.0, 1.0, 1.0, 0.0, 0.0, 1.0, 1.0, 0.0, 0.0, 1.0, 1.0, 0.0, 0.0, 1.0, 1.0, 0.0, 0.0, 1.0, 1.0, 0.0, 0.0, 1.0, 1.0, 0.0, 0.0, 1.0, 1.0, 0.0, 0.0, 1.0, 1.0, 0.0, 0.0, 1.0, 1.0, 0.0, 0.0, 1.0, 1.0, 0.0, 0.0, 1.0, 1.0, 0.0, 0.0, 1.0, 1.0, 0.0, 0.0, 1.0, 1.0, 0.0, 0.0, 1.0, 1.0, 0.0, 0.0, 1.0, 1.0, 0.0, 0.0, 1.0, 1.0, 0.0, 0.0, 1.0, 1.0, 0.0, 0.0, 1.0, 1.0, 0.0, 0.0, 1.0, 1.0, 0.0, 0.0, 1.0, 1.0, 0.0, 0.0, 1.0, 1.0, 0.0, 0.0, 1.0, 1.0, 0.0, 0.0, 1.0, 1.0, 0.0, 0.0, 1.0, 1.0, 0.0, 0.0, 1.0, 1.0, 0.0, 0.0, 1.0, 1.0, 0.0, 0.0, 1.0, 1.0, 0.0, 0.0, 1.0, 1.0, 0.0, 0.0, 1.0, 1.0, 0.0, 0.0, 1.0, 1.0, 0.0, 0.0, 1.0, 1.0, 0.0, 0.0, 1.0, 1.0, 0.0, 0.0, 1.0, 1.0, 0.0, 0.0, 1.0, 1.0, 0.0, 0.0, 1.0, 1.0, 0.0, 0.0, 1.0, 1.0, 0.0, 0.0, 1.0, 1.0, 0.0, 0.0, 1.0, 1.0, 0.0, 0.0, 1.0, 1.0, 0.0, 0.0, 1.0, 1.0, 0.0, 0.0, 1.0, 1.0, 0.0, 0.0, 1.0, 1.0, 0.0, 0.0, 1.0, 1.0, 0.0, 0.0, 1.0, 1.0, 0.0, 0.0, 1.0, 1.0, 0.0, 0.0, 1.0, 1.0, 0.0, 0.0, 1.0, 1.0, 0.0, 0.0, 1.0, 1.0, 0.0, 0.0, 1.0, 1.0, 0.0, 0.0, 1.0, 1.0, 0.0, 0.0, 1.0, 1.0, 0.0, 0.0, 1.0, 1.0, 0.0, 0.0, 1.0, 1.0, 0.0, 0.0, 1.0, 1.0, 0.0, 0.0, 1.0, 1.0, 0.0, 0.0, 1.0, 1.0, 0.0, 0.0, 1.0, 1.0, 0.0, 0.0, 1.0, 1.0, 0.0, 0.0, 1.0, 1.0, 0.0, 0.0, 1.0, 1.0, 0.0, 0.0, 1.0, 1.0, 0.0, 0.0, 1.0, 1.0, 0.0, 0.0, 1.0, 1.0, 0.0, 0.0, 1.0, 1.0, 0.0, 0.0, 1.0, 1.0, 0.0, 0.0, 1.0, 1.0, 0.0, 0.0, 1.0, 1.0, 0.0, 0.0, 1.0, 1.0, 0.0, 0.0, 1.0, 1.0, 0.0, 0.0, 1.0, 1.0, 0.0, 0.0, 1.0, 1.0, 0.0, 0.0, 1.0, 1.0, 0.0, 0.0, 1.0, 1.0, 0.0, 0.0, 1.0, 1.0, 0.0, 0.0, 1.0, 1.0, 0.0, 0.0, 1.0, 1.0, 0.0, 0.0, 1.0, 1.0, 0.0, 0.0, 1.0, 1.0, 0.0, 0.0, 1.0, 1.0, 0.0, 0.0, 1.0, 1.0, 0.0, 0.0, 1.0, 1.0, 0.0, 0.0, 1.0, 1.0, 0.0, 0.0, 1.0, 1.0, 0.0, 0.0, 1.0, 1.0, 0.0, 0.0, 1.0, 1.0, 0.0, 0.0, 1.0, 1.0, 0.0, 0.0, 1.0, 1.0, 0.0, 0.0, 1.0, 1.0, 0.0, 0.0, 1.0, 1.0, 0.0, 0.0, 1.0, 1.0, 0.0, 0.0, 1.0, 1.0, 0.0, 0.0, 1.0, 1.0, 0.0, 0.0, 1.0, 1.0, 0.0, 0.0, 1.0, 1.0, 0.0, 0.0, 1.0, 1.0, 0.0, 0.0, 1.0, 1.0, 0.0, 0.0, 1.0, 1.0, 0.0, 0.0, 1.0, 1.0, 0.0, 0.0, 1.0, 1.0, 0.0, 0.0, 1.0, 1.0, 0.0, 0.0, 1.0, 1.0, 0.0, 0.0, 1.0, 1.0, 0.0, 0.0, 1.0, 1.0, 0.0, 0.0, 1.0, 1.0, 0.0, 0.0, 1.0, 1.0, 0.0, 0.0, 1.0, 1.0, 0.0, 0.0, 1.0, 1.0, 0.0, 0.0, 1.0, 1.0, 0.0, 0.0, 1.0, 1.0, 0.0, 0.0, 1.0, 1.0, 0.0, 0.0, 1.0, 1.0, 0.0, 0.0, 1.0, 1.0, 0.0, 0.0, 1.0, 1.0, 0.0, 0.0, 1.0, 1.0, 0.0, 0.0, 1.0, 1.0, 0.0, 0.0, 1.0, 1.0, 0.0, 0.0, 1.0, 1.0, 0.0, 0.0, 1.0, 1.0, 0.0, 0.0, 1.0, 1.0, 0.0, 0.0, 1.0, 1.0, 0.0, 0.0, 1.0, 1.0, 0.0, 0.0, 1.0, 1.0, 0.0, 0.0, 1.0, 1.0, 0.0, 0.0, 1.0, 1.0, 0.0, 0.0, 1.0, 1.0, 0.0, 0.0, 1.0, 1.0, 0.0, 0.0, 1.0, 1.0, 0.0, 0.0, 1.0, 1.0, 0.0, 0.0, 1.0, 1.0, 0.0, 0.0, 1.0, 1.0, 0.0, 0.0, 1.0, 1.0, 0.0, 0.0, 1.0, 1.0, 0.0, 0.0, 1.0, 1.0, 0.0, 0.0, 1.0, 1.0, 0.0, 0.0, 1.0, 1.0, 0.0, 0.0, 1.0, 1.0, 0.0, 0.0, 1.0, 1.0, 0.0, 0.0, 1.0, 1.0, 0.0, 0.0, 1.0, 1.0, 0.0, 0.0, 1.0, 1.0, 0.0, 0.0, 1.0, 1.0, 0.0, 0.0, 1.0, 1.0, 0.0, 0.0, 1.0, 1.0, 0.0, 0.0, 1.0, 1.0, 0.0, 0.0, 1.0, 1.0, 0.0, 0.0, 1.0, 1.0, 0.0, 0.0, 1.0, 1.0, 0.0, 0.0, 1.0, 1.0, 0.0, 0.0, 1.0, 1.0, 0.0, 0.0, 1.0, 1.0, 0.0, 0.0, 1.0, 1.0, 0.0, 0.0, 1.0, 1.0, 0.0, 0.0, 1.0, 1.0, 0.0, 0.0, 1.0, 1.0, 0.0, 0.0, 1.0, 1.0, 0.0, 0.0, 1.0, 1.0, 0.0, 0.0, 1.0, 1.0, 0.0, 0.0, 1.0, 1.0, 0.0, 0.0, 1.0, 1.0, 0.0, 0.0, 1.0, 1.0, 0.0, 0.0, 1.0, 1.0, 0.0, 0.0, 1.0, 1.0, 0.0, 0.0, 1.0, 1.0, 0.0, 0.0, 1.0, 1.0, 0.0, 0.0, 1.0, 1.0, 0.0, 0.0, 1.0, 1.0, 0.0, 0.0, 1.0, 1.0, 0.0, 0.0, 1.0, 1.0, 0.0, 0.0, 1.0, 1.0, 0.0, 0.0, 1.0, 1.0, 0.0, 0.0, 1.0, 1.0, 0.0, 0.0, 1.0, 1.0, 0.0, 0.0, 1.0, 1.0, 0.0, 0.0, 1.0, 1.0, 0.0, 0.0, 1.0, 1.0, 0.0, 0.0, 1.0, 1.0, 0.0, 0.0, 1.0, 1.0, 0.0, 0.0, 1.0, 1.0, 0.0, 0.0, 1.0, 1.0, 0.0, 0.0, 1.0, 1.0, 0.0, 0.0, 1.0, 1.0, 0.0, 0.0, 1.0, 1.0, 0.0, 0.0, 1.0, 1.0, 0.0, 0.0, 1.0, 1.0, 0.0, 0.0, 1.0, 1.0, 0.0, 0.0, 1.0, 1.0, 0.0, 0.0, 1.0, 1.0, 0.0, 0.0, 1.0, 1.0, 0.0, 0.0, 1.0, 1.0, 0.0, 0.0, 1.0, 1.0, 0.0, 0.0, 1.0, 1.0, 0.0, 0.0, 1.0, 1.0, 0.0, 0.0, 1.0, 1.0, 0.0, 0.0, 1.0, 1.0, 0.0, 0.0, 1.0, 1.0, 0.0, 0.0, 1.0, 1.0, 0.0, 0.0, 1.0, 1.0, 0.0, 0.0, 1.0, 1.0, 0.0, 0.0, 1.0, 1.0, 0.0, 0.0, 1.0, 1.0, 0.0, 0.0, 1.0, 1.0, 0.0, 0.0, 1.0, 1.0, 0.0, 0.0, 1.0, 1.0, 0.0, 0.0, 1.0, 1.0, 0.0, 0.0, 1.0, 1.0, 0.0, 0.0, 1.0, 1.0, 0.0, 0.0, 1.0, 1.0, 0.0, 0.0, 1.0, 1.0, 0.0, 0.0, 1.0, 1.0, 0.0, 0.0, 1.0, 1.0, 0.0, 0.0, 1.0, 1.0, 0.0, 0.0, 1.0, 1.0, 0.0, 0.0, 1.0, 1.0, 0.0, 0.0, 1.0, 1.0, 0.0, 0.0, 1.0, 1.0, 0.0, 0.0, 1.0, 1.0, 0.0, 0.0, 1.0, 1.0, 0.0, 0.0, 1.0, 1.0, 0.0, 0.0, 1.0, 1.0, 0.0, 0.0, 1.0, 1.0, 0.0, 0.0, 1.0, 1.0, 0.0, 0.0, 1.0, 1.0, 0.0, 0.0, 1.0, 1.0, 0.0, 0.0, 1.0, 1.0, 0.0, 0.0, 1.0, 1.0, 0.0, 0.0, 1.0, 1.0, 0.0, 0.0, 1.0, 1.0, 0.0, 0.0, 1.0, 1.0, 0.0, 0.0, 1.0, 1.0, 0.0, 0.0, 1.0, 1.0, 0.0, 0.0, 1.0, 1.0, 0.0, 0.0, 1.0, 1.0, 0.0, 0.0, 1.0, 1.0, 0.0, 0.0, 1.0, 1.0, 0.0, 0.0, 1.0, 1.0, 0.0, 0.0, 1.0, 1.0, 0.0, 0.0, 1.0, 1.0, 0.0, 0.0, 1.0, 1.0, 0.0, 0.0, 1.0, 1.0, 0.0, 0.0, 1.0, 1.0, 0.0, 0.0, 1.0, 1.0, 0.0, 0.0, 1.0, 1.0, 0.0, 0.0, 1.0, 1.0, 0.0, 0.0, 1.0, 1.0, 0.0, 0.0, 1.0, 1.0, 0.0, 0.0, 1.0, 1.0, 0.0, 0.0, 1.0, 1.0, 0.0, 0.0, 1.0, 1.0, 0.0, 0.0, 1.0, 1.0, 0.0, 0.0, 1.0, 1.0, 0.0, 0.0, 1.0, 1.0, 0.0, 0.0, 1.0, 1.0, 0.0, 0.0, 1.0, 1.0, 0.0, 0.0, 1.0, 1.0, 0.0, 0.0, 1.0, 1.0, 0.0, 0.0, 1.0, 1.0, 0.0, 0.0, 1.0, 1.0, 0.0, 0.0, 1.0, 1.0, 0.0, 0.0, 1.0, 1.0, 0.0, 0.0, 1.0, 1.0, 0.0, 0.0, 1.0, 1.0, 0.0, 0.0, 1.0, 1.0, 0.0, 0.0, 1.0, 1.0, 0.0, 0.0, 1.0, 1.0, 0.0, 0.0, 1.0, 1.0, 0.0, 0.0, 1.0, 1.0, 0.0, 0.0, 1.0, 1.0, 0.0, 0.0, 1.0, 1.0, 0.0, 0.0, 1.0, 1.0, 0.0, 0.0, 1.0, 1.0, 0.0, 0.0, 1.0, 1.0, 0.0, 0.0, 1.0, 1.0, 0.0, 0.0, 1.0, 1.0, 0.0, 0.0, 1.0, 1.0, 0.0, 0.0, 1.0, 1.0, 0.0, 0.0, 1.0, 1.0, 0.0, 0.0, 1.0, 1.0, 0.0, 0.0, 1.0, 1.0, 0.0, 0.0, 1.0, 1.0, 0.0, 0.0, 1.0, 1.0, 0.0, 0.0, 1.0, 1.0, 0.0, 0.0, 1.0, 1.0, 0.0, 0.0, 1.0, 1.0, 0.0, 0.0, 1.0, 1.0, 0.0, 0.0, 1.0, 1.0, 0.0, 0.0, 1.0, 1.0, 0.0, 0.0, 1.0, 1.0, 0.0, 0.0, 1.0, 1.0, 0.0, 0.0, 1.0, 1.0, 0.0, 0.0, 1.0, 1.0, 0.0, 0.0, 1.0, 1.0, 0.0, 0.0, 1.0, 1.0, 0.0, 0.0, 1.0, 1.0, 0.0, 0.0, 1.0, 1.0, 0.0, 0.0, 1.0, 1.0, 0.0, 0.0, 1.0, 1.0, 0.0, 0.0, 1.0, 1.0, 0.0, 0.0, 1.0, 1.0, 0.0, 0.0, 1.0, 1.0, 0.0, 0.0, 1.0, 1.0, 0.0, 0.0, 1.0, 1.0, 0.0, 0.0, 1.0, 1.0, 0.0, 0.0, 1.0, 1.0, 0.0, 0.0, 1.0, 1.0, 0.0, 0.0, 1.0, 1.0, 0.0, 0.0, 1.0, 1.0, 0.0, 0.0, 1.0, 1.0, 0.0, 0.0, 1.0, 1.0, 0.0, 0.0, 1.0, 1.0, 0.0, 0.0, 1.0, 1.0, 0.0, 0.0, 1.0, 1.0, 0.0, 0.0, 1.0, 1.0, 0.0, 0.0, 1.0, 1.0, 0.0, 0.0, 1.0, 1.0, 0.0, 0.0, 1.0, 1.0, 0.0, 0.0, 1.0, 1.0, 0.0, 0.0, 1.0, 1.0, 0.0, 0.0, 1.0, 1.0, 0.0, 0.0, 1.0, 1.0, 0.0, 0.0, 1.0, 1.0, 0.0, 0.0, 1.0, 1.0, 0.0, 0.0, 1.0, 1.0, 0.0, 0.0, 1.0, 1.0, 0.0, 0.0, 1.0, 1.0, 0.0, 0.0, 1.0, 1.0, 0.0, 0.0, 1.0, 1.0, 0.0, 0.0, 1.0, 1.0, 0.0, 0.0, 1.0, 1.0, 0.0, 0.0, 1.0, 1.0, 0.0, 0.0, 1.0, 1.0, 0.0, 0.0, 1.0, 1.0, 0.0, 0.0, 1.0, 1.0, 0.0, 0.0, 1.0, 1.0, 0.0, 0.0, 1.0, 1.0, 0.0, 0.0, 1.0, 1.0, 0.0, 0.0, 1.0, 1.0, 0.0, 0.0, 1.0, 1.0, 0.0, 0.0, 1.0, 1.0, 0.0, 0.0, 1.0, 1.0, 0.0, 0.0, 1.0, 1.0, 0.0, 0.0, 1.0, 1.0, 0.0, 0.0, 1.0, 1.0, 0.0, 0.0, 1.0, 1.0, 0.0, 0.0, 1.0, 1.0, 0.0, 0.0, 1.0, 1.0, 0.0, 0.0, 1.0, 1.0, 0.0, 0.0, 1.0, 1.0, 0.0, 0.0, 1.0, 1.0, 0.0, 0.0, 1.0, 1.0, 0.0, 0.0, 1.0, 1.0, 0.0, 0.0, 1.0, 1.0, 0.0, 0.0, 1.0, 1.0, 0.0, 0.0, 1.0, 1.0, 0.0, 0.0, 1.0, 1.0, 0.0, 0.0, 1.0, 1.0, 0.0, 0.0, 1.0, 1.0, 0.0, 0.0, 1.0, 1.0, 0.0, 0.0, 1.0, 1.0, 0.0, 0.0, 1.0, 1.0, 0.0, 0.0, 1.0, 1.0, 0.0, 0.0, 1.0, 1.0, 0.0, 0.0, 1.0, 1.0, 0.0, 0.0, 1.0, 1.0, 0.0, 0.0, 1.0, 1.0, 0.0, 0.0, 1.0, 1.0, 0.0, 0.0, 1.0, 1.0, 0.0, 0.0, 1.0, 1.0, 0.0, 0.0, 1.0, 1.0, 0.0, 0.0, 1.0, 1.0, 0.0, 0.0, 1.0, 1.0, 0.0, 0.0, 1.0, 1.0, 0.0, 0.0, 1.0, 1.0, 0.0, 0.0, 1.0, 1.0, 0.0, 0.0, 1.0, 1.0, 0.0, 0.0, 1.0, 1.0, 0.0, 0.0, 1.0, 1.0, 0.0, 0.0, 1.0, 1.0, 0.0, 0.0, 1.0, 1.0, 0.0, 0.0, 1.0, 1.0, 0.0, 0.0, 1.0, 1.0, 0.0, 0.0, 1.0, 1.0, 0.0, 0.0, 1.0, 1.0, 0.0, 0.0, 1.0, 1.0, 0.0, 0.0, 1.0, 1.0, 0.0, 0.0, 1.0, 1.0, 0.0, 0.0, 1.0, 1.0, 0.0, 0.0, 1.0, 1.0, 0.0, 0.0, 1.0, 1.0, 0.0, 0.0, 1.0, 1.0, 0.0, 0.0, 1.0, 1.0, 0.0, 0.0, 1.0, 1.0, 0.0, 0.0, 1.0, 1.0, 0.0, 0.0, 1.0, 1.0, 0.0, 0.0, 1.0, 1.0, 0.0, 0.0, 1.0, 1.0, 0.0, 0.0, 1.0, 1.0, 0.0, 0.0, 1.0, 1.0, 0.0, 0.0, 1.0, 1.0, 0.0, 0.0, 1.0, 1.0, 0.0, 0.0, 1.0, 1.0, 0.0, 0.0, 1.0, 1.0, 0.0, 0.0, 1.0, 1.0, 0.0, 0.0, 1.0, 1.0, 0.0, 0.0, 1.0, 1.0, 0.0, 0.0, 1.0, 1.0, 0.0, 0.0, 1.0, 1.0, 0.0, 0.0, 1.0, 1.0, 0.0, 0.0, 1.0, 1.0, 0.0, 0.0, 1.0, 1.0, 0.0, 0.0, 1.0, 1.0, 0.0, 0.0, 1.0, 1.0, 0.0, 0.0, 1.0, 1.0, 0.0, 0.0, 1.0, 1.0, 0.0, 0.0, 1.0, 1.0, 0.0, 0.0, 1.0, 1.0, 0.0, 0.0, 1.0, 1.0, 0.0, 0.0, 1.0, 1.0, 0.0, 0.0, 1.0, 1.0, 0.0, 0.0, 1.0, 1.0, 0.0, 0.0, 1.0, 1.0, 0.0, 0.0, 1.0, 1.0, 0.0, 0.0, 1.0, 1.0, 0.0, 0.0, 1.0, 1.0, 0.0, 0.0, 1.0, 1.0, 0.0, 0.0, 1.0, 1.0, 0.0, 0.0, 1.0, 1.0, 0.0, 0.0, 1.0, 1.0, 0.0, 0.0, 1.0, 1.0, 0.0, 0.0, 1.0, 1.0, 0.0, 0.0, 1.0, 1.0, 0.0, 0.0, 1.0, 1.0, 0.0, 0.0, 1.0, 1.0, 0.0, 0.0, 1.0, 1.0, 0.0, 0.0, 1.0, 1.0, 0.0, 0.0, 1.0, 1.0, 0.0, 0.0, 1.0, 1.0, 0.0, 0.0, 1.0, 1.0, 0.0, 0.0, 1.0, 1.0, 0.0, 0.0, 1.0, 1.0, 0.0, 0.0, 1.0, 1.0, 0.0, 0.0, 1.0, 1.0, 0.0, 0.0, 1.0, 1.0, 0.0, 0.0, 1.0, 1.0, 0.0, 0.0, 1.0, 1.0, 0.0, 0.0, 1.0, 1.0, 0.0, 0.0, 1.0, 1.0, 0.0, 0.0, 1.0, 1.0, 0.0, 0.0, 1.0, 1.0, 0.0, 0.0, 1.0, 1.0, 0.0, 0.0, 1.0, 1.0, 0.0, 0.0, 1.0, 1.0, 0.0, 0.0, 1.0, 1.0, 0.0, 0.0, 1.0, 1.0, 0.0, 0.0, 1.0, 1.0, 0.0, 0.0, 1.0, 1.0, 0.0, 0.0, 1.0, 1.0, 0.0, 0.0, 1.0, 1.0, 0.0, 0.0, 1.0, 1.0, 0.0, 0.0, 1.0, 1.0, 0.0, 0.0, 1.0, 1.0, 0.0, 0.0, 1.0, 1.0, 0.0, 0.0, 1.0, 1.0, 0.0, 0.0, 1.0, 1.0, 0.0, 0.0, 1.0, 1.0, 0.0, 0.0, 1.0, 1.0, 0.0, 0.0, 1.0, 1.0, 0.0, 0.0, 1.0, 1.0, 0.0, 0.0, 1.0, 1.0, 0.0, 0.0, 1.0, 1.0, 0.0, 0.0, 1.0, 1.0, 0.0, 0.0, 1.0, 1.0, 0.0, 0.0, 1.0, 1.0, 0.0, 0.0, 1.0, 1.0, 0.0, 0.0, 1.0, 1.0, 0.0, 0.0, 1.0, 1.0, 0.0, 0.0, 1.0, 1.0, 0.0, 0.0, 1.0, 1.0, 0.0, 0.0, 1.0, 1.0, 0.0, 0.0, 1.0, 1.0, 0.0, 0.0, 1.0, 1.0, 0.0, 0.0, 1.0, 1.0, 0.0, 0.0, 1.0, 1.0, 0.0, 0.0, 1.0, 1.0, 0.0, 0.0, 1.0, 1.0, 0.0, 0.0, 1.0, 1.0, 0.0, 0.0, 1.0, 1.0, 0.0, 0.0, 1.0, 1.0, 0.0, 0.0, 1.0, 1.0, 0.0, 0.0, 1.0, 1.0, 0.0, 0.0, 1.0, 1.0, 0.0, 0.0, 1.0, 1.0, 0.0, 0.0, 1.0, 1.0, 0.0, 0.0, 1.0, 1.0, 0.0, 0.0, 1.0, 1.0, 0.0, 0.0, 1.0, 1.0, 0.0, 0.0, 1.0, 1.0, 0.0, 0.0, 1.0, 1.0, 0.0, 0.0, 1.0, 1.0, 0.0, 0.0, 1.0, 1.0, 0.0, 0.0, 1.0, 1.0, 0.0, 0.0, 1.0, 1.0, 0.0, 0.0, 1.0, 1.0, 0.0, 0.0, 1.0, 1.0, 0.0, 0.0, 1.0, 1.0, 0.0, 0.0, 1.0, 1.0, 0.0, 0.0, 1.0, 1.0, 0.0, 0.0, 1.0, 1.0, 0.0, 0.0, 1.0, 1.0, 0.0, 0.0, 1.0, 1.0, 0.0, 0.0, 1.0, 1.0, 0.0, 0.0, 1.0, 1.0, 0.0, 0.0, 1.0, 1.0, 0.0, 0.0, 1.0, 1.0, 0.0, 0.0, 1.0, 1.0, 0.0, 0.0, 1.0, 1.0, 0.0, 0.0, 1.0, 1.0, 0.0, 0.0, 1.0, 1.0, 0.0, 0.0, 1.0, 1.0, 0.0, 0.0, 1.0, 1.0, 0.0, 0.0, 1.0, 1.0, 0.0, 0.0, 1.0, 1.0, 0.0, 0.0, 1.0, 1.0, 0.0, 0.0, 1.0, 1.0, 0.0, 0.0, 1.0, 1.0, 0.0, 0.0, 1.0, 1.0, 0.0, 0.0, 1.0, 1.0, 0.0, 0.0, 1.0, 1.0, 0.0, 0.0, 1.0, 1.0, 0.0, 0.0, 1.0, 1.0, 0.0, 0.0, 1.0, 1.0, 0.0, 0.0, 1.0, 1.0, 0.0, 0.0, 1.0, 1.0, 0.0, 0.0, 1.0, 1.0, 0.0, 0.0, 1.0, 1.0, 0.0, 0.0, 1.0, 1.0, 0.0, 0.0, 1.0, 1.0, 0.0, 0.0, 1.0, 1.0, 0.0, 0.0, 1.0, 1.0, 0.0, 0.0, 1.0, 1.0, 0.0, 0.0, 1.0, 1.0, 0.0, 0.0, 1.0, 1.0, 0.0, 0.0, 1.0, 1.0, 0.0, 0.0, 1.0, 1.0, 0.0, 0.0, 1.0, 1.0, 0.0, 0.0, 1.0, 1.0, 0.0, 0.0, 1.0, 1.0, 0.0, 0.0, 1.0, 1.0, 0.0, 0.0, 1.0, 1.0, 0.0, 0.0, 1.0, 1.0, 0.0, 0.0, 1.0, 1.0, 0.0, 0.0, 1.0, 1.0, 0.0, 0.0, 1.0, 1.0, 0.0, 0.0, 1.0, 1.0, 0.0, 0.0, 1.0, 1.0, 0.0, 0.0, 1.0, 1.0, 0.0, 0.0, 1.0, 1.0, 0.0, 0.0, 1.0, 1.0, 0.0, 0.0, 1.0, 1.0, 0.0, 0.0, 1.0, 1.0, 0.0, 0.0, 1.0, 1.0, 0.0, 0.0, 1.0, 1.0, 0.0, 0.0, 1.0, 1.0, 0.0, 0.0, 1.0, 1.0, 0.0, 0.0, 1.0, 1.0, 0.0, 0.0, 1.0, 1.0, 0.0, 0.0, 1.0, 1.0, 0.0, 0.0, 1.0, 1.0, 0.0, 0.0, 1.0, 1.0, 0.0, 0.0, 1.0, 1.0, 0.0, 0.0, 1.0, 1.0, 0.0, 0.0, 1.0, 1.0, 0.0, 0.0, 1.0, 1.0, 0.0, 0.0, 1.0, 1.0, 0.0, 0.0, 1.0, 1.0, 0.0, 0.0, 1.0, 1.0, 0.0, 0.0, 1.0, 1.0, 0.0, 0.0, 1.0, 1.0, 0.0, 0.0, 1.0, 1.0, 0.0, 0.0, 1.0, 1.0, 0.0, 0.0, 1.0, 1.0, 0.0, 0.0, 1.0, 1.0, 0.0, 0.0, 1.0, 1.0, 0.0, 0.0, 1.0, 1.0, 0.0, 0.0, 1.0, 1.0, 0.0, 0.0, 1.0, 1.0, 0.0, 0.0, 1.0, 1.0, 0.0, 0.0, 1.0, 1.0, 0.0, 0.0, 1.0, 1.0, 0.0, 0.0, 1.0, 1.0, 0.0, 0.0, 1.0, 1.0, 0.0, 0.0, 1.0, 1.0, 0.0, 0.0, 1.0, 1.0, 0.0, 0.0, 1.0, 1.0, 0.0, 0.0, 1.0, 1.0, 0.0, 0.0, 1.0, 1.0, 0.0, 0.0, 1.0, 1.0, 0.0, 0.0, 1.0, 1.0, 0.0, 0.0, 1.0, 1.0, 0.0, 0.0, 1.0, 1.0, 0.0, 0.0, 1.0, 1.0, 0.0, 0.0, 1.0, 1.0, 0.0, 0.0, 1.0, 1.0, 0.0, 0.0, 1.0, 1.0, 0.0, 0.0, 1.0, 1.0, 0.0, 0.0, 1.0, 1.0, 0.0, 0.0, 1.0, 1.0, 0.0, 0.0, 1.0, 1.0, 0.0, 0.0, 1.0, 1.0, 0.0, 0.0, 1.0, 1.0, 0.0, 0.0, 1.0, 1.0, 0.0, 0.0, 1.0, 1.0, 0.0, 0.0, 1.0, 1.0, 0.0, 0.0, 1.0, 1.0, 0.0, 0.0, 1.0, 1.0, 0.0, 0.0, 1.0, 1.0, 0.0, 0.0, 1.0, 1.0, 0.0, 0.0, 1.0, 1.0, 0.0, 0.0, 1.0, 1.0, 0.0, 0.0, 1.0, 1.0, 0.0, 0.0, 1.0, 1.0, 0.0, 0.0, 1.0, 1.0, 0.0, 0.0, 1.0, 1.0, 0.0, 0.0, 1.0, 1.0, 0.0, 0.0, 1.0, 1.0, 0.0, 0.0, 1.0, 1.0, 0.0, 0.0, 1.0, 1.0, 0.0, 0.0, 1.0, 1.0, 0.0, 0.0, 1.0, 1.0, 0.0, 0.0, 1.0, 1.0, 0.0, 0.0, 1.0, 1.0, 0.0, 0.0, 1.0, 1.0, 0.0, 0.0, 1.0, 1.0, 0.0, 0.0, 1.0, 1.0, 0.0, 0.0, 1.0, 1.0, 0.0, 0.0, 1.0, 1.0, 0.0, 0.0, 1.0, 1.0, 0.0, 0.0, 1.0, 1.0, 0.0, 0.0, 1.0, 1.0, 0.0, 0.0, 1.0, 1.0, 0.0, 0.0, 1.0, 1.0, 0.0, 0.0, 1.0, 1.0, 0.0, 0.0, 1.0, 1.0, 0.0, 0.0, 1.0, 1.0, 0.0, 0.0, 1.0, 1.0, 0.0, 0.0, 1.0, 1.0, 0.0, 0.0, 1.0, 1.0, 0.0, 0.0, 1.0, 1.0, 0.0, 0.0, 1.0, 1.0, 0.0, 0.0, 1.0, 1.0, 0.0, 0.0, 1.0, 1.0, 0.0, 0.0, 1.0, 1.0, 0.0, 0.0, 1.0, 1.0, 0.0, 0.0, 1.0, 1.0, 0.0, 0.0, 1.0, 1.0, 0.0, 0.0, 1.0, 1.0, 0.0, 0.0, 1.0, 1.0, 0.0, 0.0, 1.0, 1.0, 0.0, 0.0, 1.0, 1.0, 0.0, 0.0, 1.0, 1.0, 0.0, 0.0, 1.0, 1.0, 0.0, 0.0, 1.0, 1.0, 0.0, 0.0, 1.0, 1.0, 0.0, 0.0, 1.0, 1.0, 0.0, 0.0, 1.0, 1.0, 0.0, 0.0, 1.0, 1.0, 0.0, 0.0, 1.0, 1.0, 0.0, 0.0, 1.0, 1.0, 0.0, 0.0, 1.0, 1.0, 0.0, 0.0, 1.0, 1.0, 0.0, 0.0, 1.0, 1.0, 0.0, 0.0, 1.0, 1.0, 0.0, 0.0, 1.0, 1.0, 0.0, 0.0, 1.0, 1.0, 0.0, 0.0, 1.0, 1.0, 0.0, 0.0, 1.0, 1.0, 0.0, 0.0, 1.0, 1.0, 0.0, 0.0, 1.0, 1.0, 0.0, 0.0, 1.0, 1.0, 0.0, 0.0, 1.0, 1.0, 0.0, 0.0, 1.0, 1.0, 0.0, 0.0, 1.0, 1.0, 0.0, 0.0, 1.0, 1.0, 0.0, 0.0, 1.0, 1.0, 0.0, 0.0, 1.0, 1.0, 0.0, 0.0, 1.0, 1.0, 0.0, 0.0, 1.0, 1.0, 0.0, 0.0, 1.0, 1.0, 0.0, 0.0, 1.0, 1.0, 0.0, 0.0, 1.0, 1.0, 0.0, 0.0, 1.0, 1.0, 0.0, 0.0, 1.0, 1.0, 0.0, 0.0, 1.0, 1.0, 0.0, 0.0, 1.0, 1.0, 0.0, 0.0, 1.0, 1.0, 0.0, 0.0, 1.0, 1.0, 0.0, 0.0, 1.0, 1.0, 0.0, 0.0, 1.0, 1.0, 0.0, 0.0, 1.0, 1.0, 0.0, 0.0, 1.0, 1.0, 0.0, 0.0, 1.0, 1.0, 0.0, 0.0, 1.0, 1.0, 0.0, 0.0, 1.0, 1.0, 0.0, 0.0, 1.0, 1.0, 0.0, 0.0, 1.0, 1.0, 0.0, 0.0, 1.0, 1.0, 0.0, 0.0, 1.0, 1.0, 0.0, 0.0, 1.0, 1.0, 0.0, 0.0, 1.0, 1.0, 0.0, 0.0, 1.0, 1.0, 0.0, 0.0, 1.0, 1.0, 0.0, 0.0, 1.0, 1.0, 0.0, 0.0, 1.0, 1.0, 0.0, 0.0, 1.0, 1.0, 0.0, 0.0, 1.0, 1.0, 0.0, 0.0, 1.0, 1.0, 0.0, 0.0, 1.0, 1.0, 0.0, 0.0, 1.0, 1.0, 0.0, 0.0, 1.0, 1.0, 0.0, 0.0, 1.0, 1.0, 0.0, 0.0, 1.0, 1.0, 0.0, 0.0, 1.0, 1.0, 0.0, 0.0, 1.0, 1.0, 0.0, 0.0, 1.0, 1.0, 0.0, 0.0, 1.0, 1.0, 0.0, 0.0, 1.0, 1.0, 0.0, 0.0, 1.0, 1.0, 0.0, 0.0, 1.0, 1.0, 0.0, 0.0, 1.0, 1.0, 0.0, 0.0, 1.0, 1.0, 0.0, 0.0, 1.0, 1.0, 0.0, 0.0, 1.0, 1.0, 0.0, 0.0, 1.0, 1.0, 0.0, 0.0, 1.0, 1.0, 0.0, 0.0, 1.0, 1.0, 0.0, 0.0, 1.0, 1.0, 0.0, 0.0, 1.0, 1.0, 0.0, 0.0, 1.0, 1.0, 0.0, 0.0, 1.0, 1.0, 0.0, 0.0, 1.0, 1.0, 0.0, 0.0, 1.0, 1.0, 0.0, 0.0, 1.0, 1.0, 0.0, 0.0, 1.0, 1.0, 0.0, 0.0, 1.0, 1.0, 0.0, 0.0, 1.0, 1.0, 0.0, 0.0, 1.0, 1.0, 0.0, 0.0, 1.0, 1.0, 0.0, 0.0, 1.0, 1.0, 0.0, 0.0, 1.0, 1.0, 0.0, 0.0, 1.0, 1.0, 0.0, 0.0, 1.0, 1.0, 0.0, 0.0, 1.0, 1.0, 0.0, 0.0, 1.0, 1.0, 0.0, 0.0, 1.0, 1.0, 0.0, 0.0, 1.0, 1.0, 0.0, 0.0, 1.0, 1.0, 0.0, 0.0, 1.0, 1.0, 0.0, 0.0, 1.0, 1.0, 0.0, 0.0, 1.0, 1.0, 0.0, 0.0, 1.0, 1.0, 0.0, 0.0, 1.0, 1.0, 0.0, 0.0, 1.0, 1.0, 0.0, 0.0, 1.0, 1.0, 0.0, 0.0, 1.0, 1.0, 0.0, 0.0, 1.0, 1.0, 0.0, 0.0, 1.0, 1.0, 0.0, 0.0, 1.0, 1.0, 0.0, 0.0, 1.0, 1.0, 0.0, 0.0, 1.0, 1.0, 0.0, 0.0, 1.0, 1.0, 0.0, 0.0, 1.0, 1.0, 0.0, 0.0, 1.0, 1.0, 0.0, 0.0, 1.0, 1.0, 0.0, 0.0, 1.0, 1.0, 0.0, 0.0, 1.0, 1.0, 0.0, 0.0, 1.0, 1.0, 0.0, 0.0, 1.0, 1.0, 0.0, 0.0, 1.0, 1.0, 0.0, 0.0, 1.0, 1.0, 0.0, 0.0, 1.0, 1.0, 0.0, 0.0, 1.0, 1.0, 0.0, 0.0, 1.0, 1.0, 0.0, 0.0, 1.0, 1.0, 0.0, 0.0, 1.0, 1.0, 0.0, 0.0, 1.0, 1.0, 0.0, 0.0, 1.0, 1.0, 0.0, 0.0, 1.0, 1.0, 0.0, 0.0, 1.0, 1.0, 0.0, 0.0, 1.0, 1.0, 0.0, 0.0, 1.0, 1.0, 0.0, 0.0, 1.0, 1.0, 0.0, 0.0, 1.0, 1.0, 0.0, 0.0, 1.0, 1.0, 0.0, 0.0, 1.0, 1.0, 0.0, 0.0, 1.0, 1.0, 0.0, 0.0, 1.0, 1.0, 0.0, 0.0, 1.0, 1.0, 0.0, 0.0, 1.0, 1.0, 0.0, 0.0, 1.0, 1.0, 0.0, 0.0, 1.0, 1.0, 0.0, 0.0, 1.0, 1.0, 0.0, 0.0, 1.0, 1.0, 0.0, 0.0, 1.0, 1.0, 0.0, 0.0, 1.0, 1.0, 0.0, 0.0, 1.0, 1.0, 0.0, 0.0, 1.0, 1.0, 0.0, 0.0, 1.0, 1.0, 0.0, 0.0, 1.0, 1.0, 0.0, 0.0, 1.0, 1.0, 0.0, 0.0, 1.0, 1.0, 0.0, 0.0, 1.0, 1.0, 0.0, 0.0, 1.0, 1.0, 0.0, 0.0, 1.0, 1.0, 0.0, 0.0, 1.0, 1.0, 0.0, 0.0, 1.0, 1.0, 0.0, 0.0, 1.0, 1.0, 0.0, 0.0, 1.0, 1.0, 0.0, 0.0, 1.0, 1.0, 0.0, 0.0, 1.0, 1.0, 0.0, 0.0, 1.0, 1.0, 0.0, 0.0, 1.0, 1.0, 0.0, 0.0, 1.0, 1.0, 0.0, 0.0, 1.0, 1.0, 0.0, 0.0, 1.0, 1.0, 0.0, 0.0, 1.0, 1.0, 0.0, 0.0, 1.0, 1.0, 0.0, 0.0, 1.0, 1.0, 0.0, 0.0, 1.0, 1.0, 0.0, 0.0, 1.0, 1.0, 0.0, 0.0, 1.0, 1.0, 0.0, 0.0, 1.0, 1.0, 0.0, 0.0, 1.0, 1.0, 0.0, 0.0, 1.0, 1.0, 0.0, 0.0, 1.0, 1.0, 0.0, 0.0, 1.0, 1.0, 0.0, 0.0, 1.0, 1.0, 0.0, 0.0, 1.0, 1.0, 0.0, 0.0, 1.0, 1.0, 0.0, 0.0, 1.0, 1.0, 0.0, 0.0, 1.0, 1.0, 0.0, 0.0, 1.0, 1.0, 0.0, 0.0, 1.0, 1.0, 0.0, 0.0, 1.0, 1.0, 0.0, 0.0, 1.0, 1.0, 0.0, 0.0, 1.0, 1.0, 0.0, 0.0, 1.0, 1.0, 0.0, 0.0, 1.0, 1.0, 0.0, 0.0, 1.0, 1.0, 0.0, 0.0, 1.0, 1.0, 0.0, 0.0, 1.0, 1.0, 0.0, 0.0, 1.0, 1.0, 0.0, 0.0, 1.0, 1.0, 0.0, 0.0, 1.0, 1.0, 0.0, 0.0, 1.0, 1.0, 0.0, 0.0, 1.0, 1.0, 0.0, 0.0, 1.0, 1.0, 0.0, 0.0, 1.0, 1.0, 0.0, 0.0, 1.0, 1.0, 0.0, 0.0, 1.0, 1.0, 0.0, 0.0, 1.0, 1.0, 0.0, 0.0, 1.0, 1.0, 0.0, 0.0, 1.0, 1.0, 0.0, 0.0, 1.0, 1.0, 0.0, 0.0, 1.0, 1.0, 0.0, 0.0, 1.0, 1.0, 0.0, 0.0, 1.0, 1.0, 0.0, 0.0, 1.0, 1.0, 0.0, 0.0, 1.0, 1.0, 0.0, 0.0, 1.0, 1.0, 0.0, 0.0, 1.0, 1.0, 0.0, 0.0, 1.0, 1.0, 0.0, 0.0, 1.0, 1.0, 0.0, 0.0, 1.0, 1.0, 0.0, 0.0, 1.0, 1.0, 0.0, 0.0, 1.0, 1.0, 0.0, 0.0, 1.0, 1.0, 0.0, 0.0, 1.0, 1.0, 0.0, 0.0, 1.0, 1.0, 0.0, 0.0, 1.0, 1.0, 0.0, 0.0, 1.0, 1.0, 0.0, 0.0, 1.0, 1.0, 0.0, 0.0, 1.0, 1.0, 0.0, 0.0, 1.0, 1.0, 0.0, 0.0, 1.0, 1.0, 0.0, 0.0, 1.0, 1.0, 0.0, 0.0, 1.0, 1.0, 0.0, 0.0, 1.0, 1.0, 0.0, 0.0, 1.0, 1.0, 0.0, 0.0, 1.0, 1.0, 0.0, 0.0, 1.0, 1.0, 0.0, 0.0, 1.0, 1.0, 0.0, 0.0, 1.0, 1.0, 0.0, 0.0, 1.0, 1.0, 0.0, 0.0, 1.0, 1.0, 0.0, 0.0, 1.0, 1.0, 0.0, 0.0, 1.0, 1.0, 0.0, 0.0, 1.0, 1.0, 0.0, 0.0, 1.0, 1.0, 0.0, 0.0, 1.0, 1.0, 0.0, 0.0, 1.0, 1.0, 0.0, 0.0, 1.0, 1.0, 0.0, 0.0, 1.0, 1.0, 0.0, 0.0, 1.0, 1.0, 0.0, 0.0, 1.0, 1.0, 0.0, 0.0, 1.0, 1.0, 0.0, 0.0, 1.0, 1.0, 0.0, 0.0, 1.0, 1.0, 0.0, 0.0, 1.0, 1.0, 0.0, 0.0, 1.0, 1.0, 0.0, 0.0, 1.0, 1.0, 0.0, 0.0, 1.0, 1.0, 0.0, 0.0, 1.0, 1.0, 0.0, 0.0, 1.0, 1.0, 0.0, 0.0, 1.0, 1.0, 0.0, 0.0, 1.0, 1.0, 0.0, 0.0, 1.0, 1.0, 0.0, 0.0, 1.0, 1.0, 0.0, 0.0, 1.0, 1.0, 0.0, 0.0, 1.0, 1.0, 0.0, 0.0, 1.0, 1.0, 0.0, 0.0, 1.0, 1.0, 0.0, 0.0, 1.0, 1.0, 0.0, 0.0, 1.0, 1.0, 0.0, 0.0, 1.0, 1.0, 0.0, 0.0, 1.0, 1.0, 0.0, 0.0, 1.0, 1.0, 0.0, 0.0, 1.0, 1.0, 0.0, 0.0, 1.0, 1.0, 0.0, 0.0, 1.0, 1.0, 0.0, 0.0, 1.0, 1.0, 0.0, 0.0, 1.0, 1.0, 0.0, 0.0, 1.0, 1.0, 0.0, 0.0, 1.0, 1.0, 0.0, 0.0, 1.0, 1.0, 0.0, 0.0, 1.0, 1.0, 0.0, 0.0, 1.0, 1.0, 0.0, 0.0, 1.0, 1.0, 0.0, 0.0, 1.0, 1.0, 0.0, 0.0, 1.0, 1.0, 0.0, 0.0, 1.0, 1.0, 0.0, 0.0, 1.0, 1.0, 0.0, 0.0, 1.0, 1.0, 0.0, 0.0, 1.0, 1.0, 0.0, 0.0, 1.0, 1.0, 0.0, 0.0, 1.0, 1.0, 0.0, 0.0, 1.0, 1.0, 0.0, 0.0, 1.0, 1.0, 0.0, 0.0, 1.0, 1.0, 0.0, 0.0, 1.0, 1.0, 0.0, 0.0, 1.0, 1.0, 0.0, 0.0, 1.0, 1.0, 0.0, 0.0, 1.0, 1.0, 0.0, 0.0, 1.0, 1.0, 0.0, 0.0, 1.0, 1.0, 0.0, 0.0, 1.0, 1.0, 0.0, 0.0, 1.0, 1.0, 0.0, 0.0, 1.0, 1.0, 0.0, 0.0, 1.0, 1.0, 0.0, 0.0, 1.0, 1.0, 0.0, 0.0, 1.0, 1.0, 0.0, 0.0, 1.0, 1.0, 0.0, 0.0, 1.0, 1.0, 0.0, 0.0, 1.0, 1.0, 0.0, 0.0, 1.0, 1.0, 0.0, 0.0, 1.0, 1.0, 0.0, 0.0, 1.0, 1.0, 0.0, 0.0, 1.0, 1.0, 0.0, 0.0, 1.0, 1.0, 0.0, 0.0, 1.0, 1.0, 0.0, 0.0, 1.0, 1.0, 0.0, 0.0, 1.0, 1.0, 0.0, 0.0, 1.0, 1.0, 0.0, 0.0, 1.0, 1.0, 0.0, 0.0, 1.0, 1.0, 0.0, 0.0, 1.0, 1.0, 0.0, 0.0, 1.0, 1.0, 0.0, 0.0, 1.0, 1.0, 0.0, 0.0, 1.0, 1.0, 0.0, 0.0, 1.0, 1.0, 0.0, 0.0, 1.0, 1.0, 0.0, 0.0, 1.0, 1.0, 0.0, 0.0, 1.0, 1.0, 0.0, 0.0, 1.0, 1.0, 0.0, 0.0, 1.0, 1.0, 0.0, 0.0, 1.0, 1.0, 0.0, 0.0, 1.0, 1.0, 0.0, 0.0, 1.0, 1.0, 0.0, 0.0, 1.0, 1.0, 0.0, 0.0, 1.0, 1.0, 0.0, 0.0, 1.0, 1.0, 0.0, 0.0, 1.0, 1.0, 0.0, 0.0, 1.0, 1.0, 0.0, 0.0, 1.0, 1.0, 0.0, 0.0, 1.0, 1.0, 0.0, 0.0, 1.0, 1.0, 0.0, 0.0, 1.0, 1.0, 0.0, 0.0, 1.0, 1.0, 0.0, 0.0, 1.0, 1.0, 0.0, 0.0, 1.0, 1.0, 0.0, 0.0, 1.0, 1.0, 0.0, 0.0, 1.0, 1.0, 0.0, 0.0, 1.0, 1.0, 0.0, 0.0, 1.0, 1.0, 0.0, 0.0, 1.0, 1.0, 0.0, 0.0, 1.0, 1.0, 0.0, 0.0, 1.0, 1.0, 0.0, 0.0, 1.0, 1.0, 0.0, 0.0, 1.0])
me_sm_env_nature_cave_rock_m_02_md.materials.append(mat_mi_env_nature_cave_flatrock)
me_sm_env_nature_cave_rock_m_02_md.use_remesh_fix_poles = True
me_sm_env_nature_cave_rock_m_02_md.use_remesh_preserve_attributes = False
me_sm_env_nature_cave_rock_m_02_md.update()

# ---- objects
ob_sm_env_nature_cave_rock_m_02_mo = bpy.data.objects.new('SM_ENV_NATURE_Cave_Rock_M_02.mo', me_sm_env_nature_cave_rock_m_02_md)

# ---- transforms, parenting, visibility, modifiers, constraints
ob_sm_env_nature_cave_rock_m_02_mo.location = (0.0, 0.0, 0.0)

# ---- collection membership
scene.collection.objects.link(ob_sm_env_nature_cave_rock_m_02_mo)

# ---- scene / render settings (as saved in the file)
scene.frame_start = 1; scene.frame_end = 250; scene.frame_set(1)
scene.render.engine = 'BLENDER_EEVEE_NEXT'
scene.cycles.sampling_pattern = 'TABULATED_SOBOL'
scene.cycles.use_light_tree = False
scene.view_settings.view_transform = 'Filmic'
bpy.context.view_layer.update()

# ---- added for rendering (the .blend has no active camera and no usable light): camera, sun
cam_auto = bpy.data.cameras.new('AutoCamera')
cam_auto.lens = 50.0
cam_auto.sensor_width = 36.0
cam_auto.clip_end = 1000.0
ob_auto_camera = bpy.data.objects.new('AutoCamera', cam_auto)
scene.collection.objects.link(ob_auto_camera)
ob_auto_camera.location = (2.22661, -2.66502, 1.7911)
ob_auto_camera.rotation_euler = (1.09748, -7.21219e-08, 0.694738)
scene.camera = ob_auto_camera
light_auto_sun = bpy.data.lights.new('AutoSun', 'SUN')
light_auto_sun.energy = 3.0
light_auto_sun.angle = 0.0523599
ob_auto_sun = bpy.data.objects.new('AutoSun', light_auto_sun)
scene.collection.objects.link(ob_auto_sun)
ob_auto_sun.rotation_euler = (0.872665, 0.174533, 0.523599)
bpy.context.view_layer.update()
